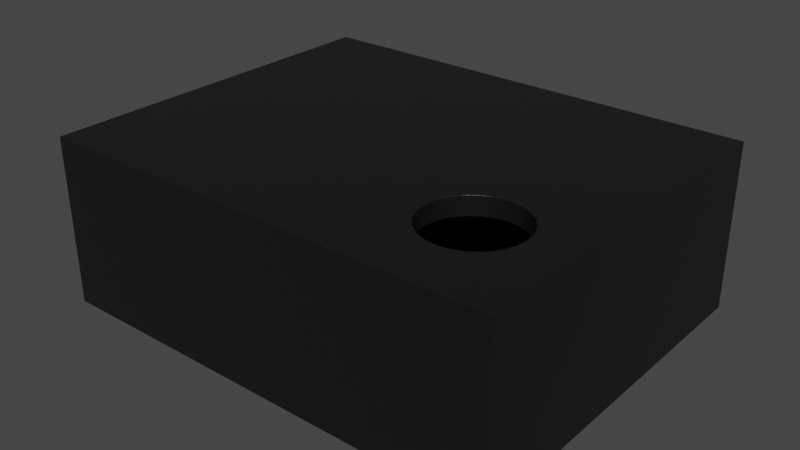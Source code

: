 # Source: LGA-8_2x2.5mm.blend  (saved by Blender 4.1.23; exported with 4.5.12 LTS)
import bpy
from mathutils import Matrix  # noqa: F401  (used for matrix-valued properties, if any)

bpy.ops.wm.read_factory_settings(use_empty=True)
scene = bpy.context.scene
scene.name = 'Scene'

# ---- collections
col_collection = bpy.data.collections.new('Collection'); scene.collection.children.link(col_collection)

# ---- materials (node trees are filled in below, after node groups)
mat_plastic_chip = bpy.data.materials.new('plastic_chip')
mat_plastic_chip.use_transparent_shadow = False
mat_plastic_chip.preview_render_type = 'CUBE'
mat_white_markings = bpy.data.materials.new('white_markings')
mat_white_markings.use_transparent_shadow = False
mat_white_markings.preview_render_type = 'FLAT'
mat_composite_darkgreen_1 = bpy.data.materials.new('composite_darkgreen_1')
mat_composite_darkgreen_1.alpha_threshold = 0.0
mat_composite_darkgreen_1.use_transparent_shadow = False
mat_composite_darkgreen_1.preview_render_type = 'CUBE'
mat_composite_darkgreen_1.use_preview_world = True
mat_composite_darkgreen_1.roughness = 0.5
mat_metal_goldpins_1 = bpy.data.materials.new('metal_goldpins_1')
mat_metal_goldpins_1.alpha_threshold = 0.0
mat_metal_goldpins_1.use_transparent_shadow = False
mat_metal_goldpins_1.preview_render_type = 'CUBE'
mat_metal_goldpins_1.diffuse_color = (0.5, 0.4018, 0.08046, 1.0)
mat_metal_goldpins_1.specular_color = (0.01, 0.05, 0.01)
mat_metal_goldpins_1.roughness = 0.5

# ---- material node trees
mat_plastic_chip.use_nodes = True; mat_plastic_chip.node_tree.nodes.clear()
_N = mat_plastic_chip.node_tree.nodes; _L = mat_plastic_chip.node_tree.links
n0 = _N.new('ShaderNodeBsdfPrincipled'); n0.name = 'Principled BSDF'; n0.location = (10, 300)
n0.distribution = 'GGX'
n0.subsurface_method = 'BURLEY'
n0.inputs[0].default_value = (0.009312, 0.009312, 0.009312, 1.0)
n0.inputs[1].default_value = 0.1372
n0.inputs[2].default_value = 0.3706
n0.inputs[3].default_value = 1.45
n0.inputs[27].default_value = (0.0, 0.0, 0.0, 1.0)
n0.inputs[28].default_value = 1.0
n1 = _N.new('ShaderNodeOutputMaterial'); n1.name = 'Material Output'; n1.location = (300, 300)
n2 = _N.new('ShaderNodeTexNoise'); n2.name = 'Noise Texture'; n2.location = (-893, 54)
n2.inputs[2].default_value = 200.0
n2.inputs[3].default_value = 3.6
n2.inputs[4].default_value = 0.8375
n3 = _N.new('ShaderNodeBump'); n3.name = 'Bump'; n3.location = (-604, -53)
n3.inputs[0].default_value = 0.08
n3.inputs[1].default_value = 1.0
n3.inputs[2].default_value = 1.0
_L.new(n0.outputs[0], n1.inputs[0])
_L.new(n2.outputs[0], n3.inputs[3])
_L.new(n3.outputs[0], n0.inputs[5])
n1.is_active_output = True
mat_white_markings.use_nodes = True; mat_white_markings.node_tree.nodes.clear()
_N = mat_white_markings.node_tree.nodes; _L = mat_white_markings.node_tree.links
n0 = _N.new('ShaderNodeOutputMaterial'); n0.name = 'Material Output'; n0.location = (300, 300)
n1 = _N.new('ShaderNodeBsdfPrincipled'); n1.name = 'Principled BSDF'; n1.location = (-34, 272)
n1.distribution = 'GGX'
n1.subsurface_method = 'BURLEY'
n1.inputs[1].default_value = 0.02
n1.inputs[2].default_value = 0.4636
n1.inputs[3].default_value = 1.4
n1.inputs[8].default_value = 1.0
n1.inputs[10].default_value = 0.3682
n1.inputs[13].default_value = 0.6591
n1.inputs[18].default_value = 0.2318
n1.inputs[20].default_value = 0.6709
n1.inputs[24].default_value = 0.1191
n1.inputs[27].default_value = (0.0, 0.0, 0.0, 1.0)
n1.inputs[28].default_value = 1.0
n2 = _N.new('ShaderNodeMapping'); n2.name = 'Mapping'; n2.location = (-1010, 265)
n2.inputs[3].default_value = (3.0, 1.0, 1.0)
n3 = _N.new('ShaderNodeTexCoord'); n3.name = 'Texture Coordinate'; n3.location = (-1250, 180)
n4 = _N.new('ShaderNodeBump'); n4.name = 'Bump'; n4.location = (-376, -99)
n4.inputs[0].default_value = 0.05
n4.inputs[1].default_value = 1.0
n4.inputs[2].default_value = 1.0
n5 = _N.new('ShaderNodeTexNoise'); n5.name = 'Noise Texture'; n5.location = (-662, 176)
n5.inputs[2].default_value = 88.0
n5.inputs[3].default_value = 10.8
n5.inputs[4].default_value = 0.9167
n5.inputs[8].default_value = 1.6
n6 = _N.new('ShaderNodeValToRGB'); n6.name = 'ColorRamp'; n6.location = (-354, 186)
while len(n6.color_ramp.elements) > 1: n6.color_ramp.elements.remove(n6.color_ramp.elements[-1])
n6.color_ramp.elements[0].position = 0.0; n6.color_ramp.elements[0].color = (0.2596, 0.2596, 0.2596, 1.0)
_e = n6.color_ramp.elements.new(1.0); _e.color = (0.6303, 0.6303, 0.6303, 1.0)
n7 = _N.new('ShaderNodeMix'); n7.name = 'Mix'; n7.location = (-204, 152)
n7.data_type = 'RGBA'
n7.inputs[0].default_value = 0.3682
n7.inputs[7].default_value = (0.2525, 0.2525, 0.2525, 1.0)
_L.new(n5.outputs[0], n6.inputs[0])
_L.new(n1.outputs[0], n0.inputs[0])
_L.new(n3.outputs[2], n2.inputs[0])
_L.new(n2.outputs[0], n5.inputs[0])
_L.new(n5.outputs[0], n4.inputs[3])
_L.new(n4.outputs[0], n1.inputs[5])
_L.new(n6.outputs[0], n7.inputs[6])
_L.new(n7.outputs[2], n1.inputs[0])
n0.is_active_output = True
mat_composite_darkgreen_1.use_nodes = True; mat_composite_darkgreen_1.node_tree.nodes.clear()
_N = mat_composite_darkgreen_1.node_tree.nodes; _L = mat_composite_darkgreen_1.node_tree.links
n0 = _N.new('ShaderNodeOutputMaterial'); n0.name = 'Material Output'; n0.location = (300, 300)
n1 = _N.new('ShaderNodeMapping'); n1.name = 'Mapping'; n1.location = (-1497, 154)
n1.inputs[3].default_value = (10.0, 10.0, 10.0)
n2 = _N.new('ShaderNodeMath'); n2.name = 'Math.001'; n2.location = (-901, 22)
n2.operation = 'MULTIPLY'
n2.inputs[1].default_value = 0.2
n2.inputs[2].default_value = 0.0
n3 = _N.new('ShaderNodeTexNoise'); n3.name = 'Noise Texture.004'; n3.location = (-996, -132)
n3.inputs[3].default_value = 5.0
n4 = _N.new('ShaderNodeBrightContrast'); n4.name = 'Bright/Contrast'; n4.location = (-795, -173)
n4.inputs[2].default_value = 0.5
n5 = _N.new('ShaderNodeTexCoord'); n5.name = 'Texture Coordinate'; n5.location = (-1748, 56)
n6 = _N.new('ShaderNodeTexNoise'); n6.name = 'Noise Texture.001'; n6.location = (-1099, 56)
n6.inputs[2].default_value = 20.0
n6.inputs[3].default_value = 1.0
n7 = _N.new('ShaderNodeMath'); n7.name = 'Math.004'; n7.location = (-360, 24)
n7.operation = 'MULTIPLY'
n7.inputs[2].default_value = 0.0
n8 = _N.new('ShaderNodeMath'); n8.name = 'Math'; n8.location = (-744, 69)
n8.inputs[1].default_value = 25.0
n8.inputs[2].default_value = 0.0
n9 = _N.new('ShaderNodeTexNoise'); n9.name = 'Noise Texture'; n9.location = (-580, 176)
n9.inputs[3].default_value = 6.0
n9.inputs[8].default_value = 0.5
n10 = _N.new('ShaderNodeMath'); n10.name = 'Math.005'; n10.location = (-137, 98)
n10.inputs[1].default_value = 0.45
n10.inputs[2].default_value = 0.0
n11 = _N.new('ShaderNodeBsdfPrincipled'); n11.name = 'Principled BSDF'; n11.location = (83, 348)
n11.width = 150
n11.subsurface_method = 'BURLEY'
n11.inputs[0].default_value = (0.003455, 0.02907, 0.00459, 1.0)
n11.inputs[2].default_value = 0.3154
n11.inputs[3].default_value = 1.45
n11.inputs[4].default_value = 0.9538
n11.inputs[8].default_value = 1.0
n11.inputs[9].default_value = (1.0, 1.0, 1.0)
n11.inputs[10].default_value = 0.01
n11.inputs[18].default_value = 0.06538
n11.inputs[19].default_value = 0.1423
n11.inputs[27].default_value = (0.0, 0.0, 0.0, 1.0)
n11.inputs[28].default_value = 1.0
_L.new(n5.outputs[0], n1.inputs[0])
_L.new(n9.outputs[0], n7.inputs[0])
_L.new(n6.outputs[0], n2.inputs[0])
_L.new(n2.outputs[0], n8.inputs[0])
_L.new(n1.outputs[0], n9.inputs[0])
_L.new(n1.outputs[0], n6.inputs[0])
_L.new(n7.outputs[0], n10.inputs[0])
_L.new(n3.outputs[0], n4.inputs[0])
_L.new(n4.outputs[0], n7.inputs[1])
_L.new(n8.outputs[0], n9.inputs[2])
_L.new(n11.outputs[0], n0.inputs[0])
n0.is_active_output = True
mat_metal_goldpins_1.use_nodes = True; mat_metal_goldpins_1.node_tree.nodes.clear()
_N = mat_metal_goldpins_1.node_tree.nodes; _L = mat_metal_goldpins_1.node_tree.links
n0 = _N.new('ShaderNodeOutputMaterial'); n0.name = 'Material Output'; n0.location = (398, 300)
n1 = _N.new('ShaderNodeBsdfPrincipled'); n1.name = 'Principled BSDF'; n1.location = (108, 300)
n1.distribution = 'GGX'
n1.subsurface_method = 'BURLEY'
n1.inputs[1].default_value = 1.0
n1.inputs[2].default_value = 0.1841
n1.inputs[3].default_value = 1.45
n1.inputs[8].default_value = 1.0
n1.inputs[10].default_value = 0.02727
n1.inputs[13].default_value = 0.475
n1.inputs[20].default_value = 0.2891
n1.inputs[24].default_value = 0.03545
n1.inputs[27].default_value = (0.0, 0.0, 0.0, 1.0)
n1.inputs[28].default_value = 1.0
n2 = _N.new('ShaderNodeMapping'); n2.name = 'Mapping'; n2.location = (-783, 233)
n2.vector_type = 'VECTOR'
n2.inputs[3].default_value = (29.8, 40.0, 1.0)
n3 = _N.new('ShaderNodeTexCoord'); n3.name = 'Texture Coordinate'; n3.location = (-1071, 295)
n4 = _N.new('ShaderNodeTexNoise'); n4.name = 'Noise Texture'; n4.location = (-553, 188)
n4.inputs[3].default_value = 13.2
n4.inputs[4].default_value = 0.8833
n4.inputs[8].default_value = 4.0
n5 = _N.new('ShaderNodeValToRGB'); n5.name = 'ColorRamp'; n5.location = (-286, 264)
while len(n5.color_ramp.elements) > 1: n5.color_ramp.elements.remove(n5.color_ramp.elements[-1])
n5.color_ramp.elements[0].position = 0.3295; n5.color_ramp.elements[0].color = (0.9756, 0.7616, 0.4151, 1.0)
_e = n5.color_ramp.elements.new(0.8); _e.color = (0.2997, 0.2211, 0.05513, 1.0)
n6 = _N.new('ShaderNodeMix'); n6.name = 'Mix'; n6.location = (-62, 180)
n6.data_type = 'RGBA'
n6.inputs[0].default_value = 0.02727
n6.inputs[7].default_value = (0.5518, 0.2626, 0.03915, 1.0)
_L.new(n1.outputs[0], n0.inputs[0])
_L.new(n2.outputs[0], n4.inputs[0])
_L.new(n3.outputs[0], n2.inputs[0])
_L.new(n4.outputs[0], n5.inputs[0])
_L.new(n5.outputs[0], n6.inputs[6])
_L.new(n6.outputs[2], n1.inputs[0])
n0.is_active_output = True

# ---- world
world_world = bpy.data.worlds.new('World'); scene.world = world_world
world_world.use_nodes = True; world_world.node_tree.nodes.clear()
_N = world_world.node_tree.nodes; _L = world_world.node_tree.links
n0 = _N.new('ShaderNodeOutputWorld'); n0.name = 'World Output'; n0.location = (300, 300)
n1 = _N.new('ShaderNodeBackground'); n1.name = 'Background'; n1.location = (10, 300)
n1.inputs[0].default_value = (0.05088, 0.05088, 0.05088, 1.0)
_L.new(n1.outputs[0], n0.inputs[0])
n0.is_active_output = True
world_world.color = (0.05088, 0.05088, 0.05088)
world_world.use_sun_shadow = False
world_world.sun_shadow_jitter_overblur = 0.0

# ---- meshes
me_shape_9_indexedfaceset = bpy.data.meshes.new('SHAPE_9_IndexedFaceSet')
me_shape_9_indexedfaceset.from_pydata([(0.3751, 0.1147, -0.315), (0.28, 0.08921, -0.315), (0.2563, 0.09904, -0.315), (0.2359, 0.1147, -0.315), (0.3055, 0.08585, -0.3543), (0.28, 0.08921, -0.3543), (0.2359, 0.1147, -0.3543), (0.2104, 0.1588, -0.3543), (-0.374, -0.1378, -4.47e-08), (-0.45, -0.1378, -4.47e-08), (-0.45, -0.1378, -0.003937), (-0.4222, -0.1656, -0.003937), (-0.412, -0.167, -0.003937), (-0.3923, -0.1617, -0.003937), (-0.3842, -0.1554, -0.003937), (-0.3779, -0.1473, -0.003937), (0.4921, -0.3937, -0.3543), (0.2202, 0.2335, -0.3543), (0.2359, 0.2539, -0.3543), (0.28, 0.2793, -0.3543), (0.3055, 0.2827, -0.3543), (0.3751, 0.2539, -0.3543), (0.4005, 0.2098, -0.3543), (0.4039, 0.1843, -0.3543), (0.4005, 0.1588, -0.3543), (0.3907, 0.1351, -0.3543), (0.3751, 0.1147, -0.3543), (0.3547, 0.09904, -0.3543), (0.3309, 0.08921, -0.3543), (0.2563, 0.09904, -0.3543), (0.2202, 0.1351, -0.3543), (0.2563, 0.2695, -0.315), (0.28, 0.2793, -0.315), (0.207, 0.1843, -0.3543), (0.2104, 0.2098, -0.3543), (0.2563, 0.2695, -0.3543), (0.3309, 0.2793, -0.3543), (0.3547, 0.2695, -0.3543), (0.3907, 0.2335, -0.3543), (-0.4921, 0.3937, -0.3543), (0.4921, 0.3937, -4.47e-08), (0.4921, 0.3937, -0.3543), (0.4921, -0.3937, -4.47e-08), (-0.4921, 0.3937, -4.47e-08), (-0.4921, -0.3937, -0.3543), (0.4528, 0.3543, -0.315), (0.4039, 0.1843, -0.315), (0.4005, 0.1588, -0.315), (0.3907, 0.1351, -0.315), (0.3547, 0.09904, -0.315), (0.3309, 0.08921, -0.315), (0.3055, 0.08585, -0.315), (0.2202, 0.1351, -0.315), (0.2104, 0.1588, -0.315), (0.207, 0.1843, -0.315), (0.2104, 0.2098, -0.315), (0.2202, 0.2335, -0.315), (0.2359, 0.2539, -0.315), (0.3055, 0.2827, -0.315), (0.3309, 0.2793, -0.315), (0.3547, 0.2695, -0.315), (0.3751, 0.2539, -0.315), (0.3907, 0.2335, -0.315), (0.4005, 0.2098, -0.315), (0.4528, -0.3543, -0.05906), (0.4528, -0.3543, -0.315), (-0.4528, -0.3543, -0.05906), (-0.4528, 0.3543, -0.315), (-0.4528, -0.3543, -0.315), (0.4528, 0.3543, -0.05906), (-0.4528, 0.3543, -0.05906), (0.2559, -0.189, -0.05906), (0.4134, -0.189, -0.05906), (0.4134, -0.2756, -0.05906), (0.2559, -0.3346, -0.05906), (0.2559, -0.2756, -0.05906), (0.4134, -0.01575, -0.05906), (0.4134, -0.0748, -0.05906), (0.4134, -0.1024, -0.05906), (0.4134, -0.1614, -0.05906), (0.2559, -0.1614, -0.05906), (0.2559, 0.07087, -0.05906), (-0.4921, -0.3937, -4.47e-08), (0.4528, -0.3543, -4.47e-08), (0.05906, -0.3543, -4.47e-08), (0.05906, -0.2165, -4.47e-08), (-0.3779, -0.1473, -4.47e-08), (-0.3842, -0.1554, -4.47e-08), (-0.3923, -0.1617, -4.47e-08), (-0.4018, -0.1656, -4.47e-08), (-0.412, -0.167, -4.47e-08), (-0.4222, -0.1656, -4.47e-08), (-0.4317, -0.1617, -4.47e-08), (-0.4398, -0.1554, -4.47e-08), (-0.4461, -0.1473, -4.47e-08), (-0.45, -0.1174, -4.47e-08), (-0.4461, -0.1079, -4.47e-08), (-0.4317, -0.0935, -4.47e-08), (-0.4222, -0.08957, -4.47e-08), (-0.412, -0.08822, -4.47e-08), (-0.3923, -0.0935, -4.47e-08), (-0.374, -0.1174, -4.47e-08), (-0.4528, -0.3543, -4.47e-08), (-0.4528, -0.2165, -4.47e-08), (-0.315, 0.2165, -4.47e-08), (-0.315, 0.3543, -4.47e-08), (0.05906, 0.2165, -4.47e-08), (0.05906, 0.3543, -4.47e-08), (-0.05906, 0.3543, -4.47e-08), (0.2559, 0.2756, -0.07874), (0.2559, 0.2756, -0.05906), (0.2559, 0.3346, -0.07874), (0.4134, 0.2756, -0.07874), (0.4134, 0.2756, -0.05906), (0.4134, 0.3346, -0.07874), (0.4134, 0.3346, -0.05906), (0.2559, 0.3346, -0.05906), (0.2559, 0.185, -0.05906), (0.2559, 0.2441, -0.05906), (0.4134, 0.185, -0.05906), (0.2559, 0.185, -0.07874), (0.4134, 0.2441, -0.07874), (0.4134, 0.2441, -0.05906), (0.2559, 0.2441, -0.07874), (0.2559, 0.09843, -0.07874), (0.2559, 0.09843, -0.05906), (0.4134, 0.09843, -0.07874), (0.4134, 0.09843, -0.05906), (0.2559, 0.1575, -0.05906), (0.2559, 0.1575, -0.07874), (0.4134, 0.1575, -0.05906), (0.2559, -0.248, -0.05906), (0.2559, -0.189, -0.07874), (0.4134, -0.248, -0.05906), (0.4134, -0.248, -0.07874), (0.4134, -0.3346, -0.07874), (0.2559, -0.3346, -0.07874), (0.4134, -0.3346, -0.05906), (0.2559, -0.0748, -0.05906), (0.2559, -0.01575, -0.05906), (0.4134, -0.0748, -0.07874), (0.2559, -0.1024, -0.07874), (0.2559, -0.1024, -0.05906), (0.4134, -0.1024, -0.07874), (0.4134, 0.07087, -0.05906), (0.4134, 0.07087, -0.07874), (0.2559, 0.01181, -0.07874), (0.2559, 0.01181, -0.05906), (0.2559, 0.07087, -0.07874), (0.4134, 0.01181, -0.05906), (0.4528, 0.2165, -4.47e-08), (0.4528, 0.3543, -4.47e-08), (0.4528, 0.3543, 0.001572), (0.315, 0.3543, 0.001572), (0.315, 0.3543, -4.47e-08), (0.315, 0.2165, -4.47e-08), (0.315, -0.2165, -4.47e-08), (0.315, -0.3543, -4.47e-08), (0.315, -0.3543, 0.001572), (0.4528, -0.2165, -4.47e-08), (0.4528, -0.2165, 0.001572), (0.315, -0.2165, 0.001572), (0.05906, -0.3543, 0.001572), (0.1969, -0.3543, -4.47e-08), (0.1969, -0.2165, -4.47e-08), (0.1969, -0.2165, 0.001572), (-0.4514, -0.1276, -4.47e-08), (-0.4398, -0.09976, -4.47e-08), (-0.4018, -0.08957, -4.47e-08), (-0.3842, -0.09976, -4.47e-08), (-0.3779, -0.1079, -4.47e-08), (-0.3726, -0.1276, -4.47e-08), (-0.374, -0.1174, -0.003937), (-0.3779, -0.1079, -0.003937), (-0.3842, -0.09976, -0.003937), (-0.4018, -0.08957, -0.003937), (-0.412, -0.08822, -0.003937), (-0.4222, -0.08957, -0.003937), (-0.4317, -0.0935, -0.003937), (-0.4514, -0.1276, -0.003937), (-0.05906, -0.3543, -4.47e-08), (-0.05906, -0.2165, -4.47e-08), (-0.05906, -0.2165, 0.001572), (-0.1969, -0.2165, -4.47e-08), (-0.1969, -0.3543, -4.47e-08), (-0.1969, -0.3543, 0.001572), (-0.4528, -0.3543, 0.001572), (-0.315, -0.3543, -4.47e-08), (-0.315, -0.3543, 0.001572), (-0.315, -0.2165, -4.47e-08), (-0.315, -0.2165, 0.001572), (-0.4528, -0.2165, 0.001572), (-0.4528, 0.3543, 0.001572), (-0.4528, 0.2165, -4.47e-08), (-0.4528, 0.2165, 0.001572), (-0.315, 0.2165, 0.001572), (-0.4528, 0.3543, -4.47e-08), (0.05906, 0.2165, 0.001572), (0.1969, 0.2165, -4.47e-08), (0.1969, 0.3543, -4.47e-08), (0.1969, 0.3543, 0.001572), (0.05906, 0.3543, 0.001572), (-0.1969, 0.2165, -4.47e-08), (-0.05906, 0.2165, 0.001572), (-0.05906, 0.2165, -4.47e-08), (-0.1969, 0.3543, 0.001572), (-0.1969, 0.3543, -4.47e-08), (0.4134, 0.185, -0.07874), (0.4134, 0.1575, -0.07874), (0.4134, -0.189, -0.07874), (0.2559, -0.248, -0.07874), (0.4134, -0.2756, -0.07874), (0.2559, -0.2756, -0.07874), (0.4134, -0.01575, -0.07874), (0.2559, -0.0748, -0.07874), (0.2559, -0.01575, -0.07874), (0.4134, -0.1614, -0.07874), (0.2559, -0.1614, -0.07874), (0.4134, 0.01181, -0.07874), (0.4528, 0.2165, 0.001572), (0.315, 0.2165, 0.001572), (0.4528, -0.3543, 0.001572), (0.1969, -0.3543, 0.001572), (0.05906, -0.2165, 0.001572), (-0.4461, -0.1473, -0.003937), (-0.4398, -0.1554, -0.003937), (-0.4317, -0.1617, -0.003937), (-0.4018, -0.1656, -0.003937), (-0.374, -0.1378, -0.003937), (-0.3726, -0.1276, -0.003937), (-0.3923, -0.0935, -0.003937), (-0.4398, -0.09976, -0.003937), (-0.4461, -0.1079, -0.003937), (-0.45, -0.1174, -0.003937), (-0.05906, -0.3543, 0.001572), (-0.1969, -0.2165, 0.001572), (-0.315, 0.3543, 0.001572), (0.1969, 0.2165, 0.001572), (-0.05906, 0.3543, 0.001572), (-0.1969, 0.2165, 0.001572)], [], [(5, 1, 51, 4), (25, 48, 47, 24), (24, 47, 46, 23), (15, 86, 8, 228), (30, 52, 3, 6), (29, 2, 1, 5), (27, 49, 0, 26), (26, 0, 48, 25), (9, 10, 179, 166), (35, 31, 57, 18), (4, 51, 50, 28), (7, 53, 52, 30), (12, 90, 89, 227), (14, 87, 86, 15), (10, 9, 94, 224), (228, 8, 171, 229), (225, 93, 92, 226), (226, 92, 91, 11), (11, 91, 90, 12), (19, 32, 31, 35), (227, 89, 88, 13), (13, 88, 87, 14), (40, 41, 39, 43), (224, 94, 93, 225), (20, 19, 39, 41, 24, 23, 22, 38, 21, 37, 36), (36, 59, 58, 20), (17, 56, 55, 34), (20, 58, 32, 19), (38, 62, 61, 21), (21, 61, 60, 37), (37, 60, 59, 36), (34, 55, 54, 33), (63, 22, 23, 46), (104, 193, 99, 168), (42, 82, 44, 16), (18, 57, 56, 17), (22, 63, 62, 38), (42, 16, 41, 40), (79, 72, 71, 80), (39, 44, 82, 43), (65, 64, 69, 45), (2, 68, 65), (2, 3, 68), (52, 68, 3), (1, 2, 65), (53, 68, 52), (51, 1, 65), (34, 33, 7, 30, 6, 29, 5, 4, 28, 27, 26, 25, 24, 41, 16, 44, 39, 19, 35, 18, 17), (50, 51, 65), (55, 67, 54), (49, 50, 65), (56, 67, 55), (0, 49, 65), (57, 67, 56), (31, 67, 57), (48, 0, 65), (47, 48, 65), (45, 46, 47), (45, 32, 58), (45, 58, 59), (45, 59, 60), (45, 60, 61), (45, 61, 62), (45, 62, 63), (45, 63, 46), (45, 47, 65), (45, 67, 32), (32, 67, 31), (68, 66, 64, 65), (66, 68, 67, 70), (70, 67, 45, 69), (75, 131, 133, 73), (75, 74, 66), (131, 75, 66), (71, 131, 66), (80, 71, 66), (64, 74, 137), (73, 64, 137), (142, 80, 66), (119, 130, 128, 117), (133, 64, 73), (138, 142, 66), (107, 108, 204, 106), (72, 64, 133), (139, 138, 66), (79, 64, 72), (54, 67, 68, 53), (147, 139, 66), (78, 64, 79), (113, 122, 118, 110), (77, 64, 78), (125, 81, 70), (128, 125, 70), (81, 125, 127, 144), (117, 128, 70), (118, 117, 70), (142, 138, 77, 78), (110, 118, 70), (139, 147, 149, 76), (116, 110, 70), (150, 155, 156, 159), (69, 130, 119), (69, 115, 116), (69, 113, 115), (69, 122, 113), (69, 119, 122), (69, 127, 130), (69, 144, 127), (66, 74, 64), (64, 144, 69), (64, 149, 144), (64, 76, 149), (64, 77, 76), (69, 116, 70), (6, 3, 2, 29), (187, 102, 82), (103, 82, 102), (92, 93, 103), (94, 103, 93), (9, 103, 94), (91, 92, 103), (90, 91, 103), (166, 82, 103), (166, 103, 9), (89, 90, 103), (184, 187, 82), (189, 87, 88), (189, 88, 89), (189, 89, 103), (86, 87, 189), (8, 86, 189), (171, 8, 189), (183, 171, 189), (183, 170, 101), (183, 101, 171), (204, 202, 183, 181), (180, 184, 82), (193, 95, 96), (193, 96, 167), (193, 167, 97), (193, 97, 98), (193, 98, 99), (202, 104, 100, 169), (155, 198, 164, 156), (104, 168, 100), (81, 147, 66, 70), (43, 95, 193), (43, 166, 95), (43, 193, 196), (202, 169, 170), (202, 170, 183), (105, 43, 196), (42, 83, 157), (42, 163, 84), (42, 180, 82), (42, 157, 163), (42, 84, 180), (187, 184, 183, 189), (180, 84, 85, 181), (104, 202, 206, 105), (159, 83, 42), (154, 199, 198, 155), (130, 208, 129, 128), (106, 204, 181, 85), (198, 106, 85, 164), (116, 111, 109, 110), (163, 157, 156, 164), (40, 154, 151), (40, 151, 150), (42, 40, 150), (42, 150, 159), (40, 43, 105), (40, 105, 206), (40, 206, 108), (40, 108, 107), (40, 107, 199), (40, 199, 154), (43, 82, 166), (110, 109, 112, 113), (113, 112, 114, 115), (115, 114, 111, 116), (118, 123, 120, 117), (117, 120, 207, 119), (119, 207, 121, 122), (122, 121, 123, 118), (128, 129, 124, 125), (125, 124, 126, 127), (127, 126, 208, 130), (72, 209, 132, 71), (178, 97, 167, 231), (71, 132, 210, 131), (131, 210, 134, 133), (133, 134, 209, 72), (137, 135, 211, 73), (73, 211, 212, 75), (75, 212, 136, 74), (74, 136, 135, 137), (139, 215, 214, 138), (138, 214, 140, 77), (77, 140, 213, 76), (76, 213, 215, 139), (78, 143, 141, 142), (142, 141, 217, 80), (80, 217, 216, 79), (79, 216, 143, 78), (149, 218, 145, 144), (144, 145, 148, 81), (81, 148, 146, 147), (147, 146, 218, 149), (151, 152, 219, 150), (154, 153, 152, 151), (155, 220, 153, 154), (150, 219, 220, 155), (157, 158, 161, 156), (83, 221, 158, 157), (159, 160, 221, 83), (156, 161, 160, 159), (163, 222, 162, 84), (164, 165, 222, 163), (85, 223, 165, 164), (84, 162, 223, 85), (177, 98, 97, 178), (174, 169, 100, 230), (189, 190, 188, 187), (172, 101, 170, 173), (176, 99, 98, 177), (233, 95, 166, 179), (230, 100, 168, 175), (175, 168, 99, 176), (101, 172, 229, 171), (173, 170, 169, 174), (181, 182, 234, 180), (231, 167, 96, 232), (232, 96, 95, 233), (183, 235, 182, 181), (184, 185, 235, 183), (180, 234, 185, 184), (102, 186, 191, 103), (187, 188, 186, 102), (103, 191, 190, 189), (193, 194, 192, 196), (104, 195, 194, 193), (198, 237, 197, 106), (105, 236, 195, 104), (196, 192, 236, 105), (106, 197, 201, 107), (199, 200, 237, 198), (239, 203, 238, 205), (107, 201, 200, 199), (204, 203, 239, 202), (108, 238, 203, 204), (206, 205, 238, 108), (202, 239, 205, 206), (112, 109, 111, 114), (207, 120, 123, 121), (126, 124, 129, 208), (134, 210, 132, 209), (135, 136, 212, 211), (140, 214, 215, 213), (216, 217, 141, 143), (218, 146, 148, 145), (220, 219, 152, 153), (158, 221, 160, 161), (162, 222, 165, 223), (185, 234, 182, 235), (231, 179, 10), (231, 10, 224), (231, 224, 225), (231, 225, 226), (231, 226, 11), (231, 11, 12), (231, 12, 227), (231, 227, 13), (231, 13, 14), (231, 14, 15), (231, 15, 228), (231, 228, 229), (231, 229, 172), (231, 172, 173), (231, 173, 174), (231, 174, 230), (231, 230, 175), (231, 175, 176), (231, 176, 177), (231, 177, 178), (231, 232, 233), (231, 233, 179), (186, 188, 190, 191), (194, 195, 236, 192), (197, 237, 200, 201), (28, 50, 49, 27), (53, 7, 33, 54)])
me_shape_9_indexedfaceset.polygons.foreach_set('use_smooth', [True] * 292)
me_shape_9_indexedfaceset.polygons.foreach_set('material_index', [0, 0, 0, 1, 0, 0, 0, 0, 1, 0, 0, 0, 1, 1, 1, 1, 1, 1, 1, 0, 1, 1, 0, 1, 0, 0, 0, 0, 0, 0, 0, 0, 0, 0, 0, 0, 0, 0, 2, 0, 0, 0, 0, 0, 0, 0, 0, 0, 0, 0, 0, 0, 0, 0, 0, 0, 0, 0, 0, 0, 0, 3, 0, 0, 0, 0, 0, 0, 0, 0, 0, 2, 2, 2, 2, 2, 2, 2, 2, 2, 2, 2, 0, 2, 2, 2, 0, 2, 2, 2, 2, 2, 2, 2, 2, 2, 2, 2, 2, 2, 0, 2, 2, 2, 2, 2, 2, 2, 2, 2, 2, 2, 2, 2, 0, 0, 0, 0, 0, 0, 0, 0, 0, 0, 0, 0, 0, 0, 0, 0, 0, 0, 0, 0, 0, 0, 0, 0, 0, 0, 0, 0, 0, 0, 0, 2, 0, 0, 0, 0, 0, 0, 0, 0, 0, 0, 0, 0, 0, 0, 0, 0, 3, 0, 0, 3, 0, 0, 0, 0, 0, 0, 0, 0, 0, 0, 0, 0, 3, 3, 3, 3, 3, 3, 3, 3, 3, 3, 3, 1, 3, 3, 3, 3, 3, 3, 3, 3, 3, 3, 3, 3, 3, 3, 3, 3, 3, 3, 3, 3, 3, 3, 3, 3, 3, 3, 3, 3, 3, 3, 3, 1, 1, 3, 1, 1, 1, 1, 1, 1, 1, 3, 1, 1, 3, 3, 3, 3, 3, 3, 3, 3, 3, 3, 3, 3, 3, 3, 3, 3, 3, 3, 3, 3, 3, 3, 3, 3, 3, 3, 3, 3, 3, 3, 3, 1, 1, 1, 1, 1, 1, 1, 1, 1, 1, 1, 1, 1, 1, 1, 1, 1, 1, 1, 1, 1, 1, 3, 3, 3, 0, 0])
_k = set([(0, 48), (0, 49), (1, 2), (1, 51), (2, 3), (3, 52), (4, 5), (4, 28), (5, 29), (6, 29), (6, 30), (7, 30), (7, 33), (8, 86), (8, 171), (9, 94), (9, 166), (10, 179), (10, 224), (11, 12), (11, 226), (12, 227), (13, 14), (13, 227), (14, 15), (15, 228), (16, 41), (16, 42), (16, 44), (17, 18), (17, 34), (18, 35), (19, 20), (19, 35), (20, 36), (21, 37), (21, 38), (22, 23), (22, 38), (23, 24), (24, 25), (25, 26), (26, 27), (27, 28), (31, 32), (31, 57), (32, 58), (33, 34), (36, 37), (39, 41), (39, 43), (39, 44), (40, 41), (40, 42), (40, 43), (42, 82), (43, 82), (44, 82), (45, 65), (45, 67), (45, 69), (46, 47), (46, 63), (47, 48), (49, 50), (50, 51), (52, 53), (53, 54), (54, 55), (55, 56), (56, 57), (58, 59), (59, 60), (60, 61), (61, 62), (62, 63), (64, 65), (64, 66), (64, 69), (65, 68), (66, 68), (66, 70), (67, 68), (67, 70), (69, 70), (71, 72), (71, 131), (71, 132), (72, 133), (72, 209), (73, 75), (73, 137), (73, 211), (74, 75), (74, 136), (74, 137), (75, 212), (76, 77), (76, 139), (76, 213), (77, 138), (77, 140), (78, 79), (78, 142), (78, 143), (79, 80), (79, 216), (80, 142), (80, 217), (81, 144), (81, 147), (81, 148), (83, 157), (83, 159), (83, 221), (84, 85), (84, 162), (84, 163), (85, 164), (85, 223), (86, 87), (87, 88), (88, 89), (89, 90), (90, 91), (91, 92), (92, 93), (93, 94), (95, 96), (95, 166), (96, 167), (97, 98), (97, 167), (98, 99), (99, 168), (100, 168), (100, 169), (101, 170), (101, 171), (102, 103), (102, 186), (102, 187), (103, 189), (103, 191), (104, 105), (104, 193), (104, 195), (105, 196), (105, 236), (106, 107), (106, 197), (106, 198), (107, 199), (107, 201), (108, 204), (108, 206), (108, 238), (109, 110), (109, 111), (109, 112), (110, 113), (110, 116), (111, 114), (111, 116), (112, 113), (112, 114), (113, 115), (114, 115), (115, 116), (117, 118), (117, 119), (117, 120), (118, 122), (118, 123), (119, 122), (119, 207), (120, 123), (120, 207), (121, 122), (121, 123), (121, 207), (124, 125), (124, 126), (124, 129), (125, 127), (125, 128), (126, 127), (126, 208), (127, 130), (128, 129), (128, 130), (129, 208), (130, 208), (131, 133), (131, 210), (132, 209), (132, 210), (133, 134), (134, 209), (134, 210), (135, 136), (135, 137), (135, 211), (136, 212), (138, 139), (138, 214), (139, 215), (140, 213), (140, 214), (141, 142), (141, 143), (141, 217), (143, 216), (144, 145), (144, 149), (145, 148), (145, 218), (146, 147), (146, 148), (146, 218), (147, 149), (149, 218), (150, 151), (150, 155), (150, 219), (151, 152), (151, 154), (152, 153), (152, 219), (153, 154), (153, 220), (154, 155), (155, 220), (156, 157), (156, 159), (156, 161), (157, 158), (158, 161), (158, 221), (159, 160), (160, 161), (160, 221), (162, 222), (162, 223), (163, 164), (163, 222), (164, 165), (165, 222), (165, 223), (169, 170), (172, 173), (172, 229), (173, 174), (174, 230), (175, 176), (175, 230), (176, 177), (177, 178), (178, 231), (179, 233), (180, 181), (180, 184), (180, 234), (181, 182), (181, 183), (182, 234), (182, 235), (183, 184), (183, 235), (184, 185), (185, 234), (185, 235), (186, 188), (186, 191), (187, 188), (187, 189), (188, 190), (189, 190), (190, 191), (192, 194), (192, 196), (192, 236), (193, 194), (193, 196), (194, 195), (195, 236), (197, 201), (197, 237), (198, 199), (198, 237), (199, 200), (200, 201), (200, 237), (202, 204), (202, 206), (202, 239), (203, 204), (203, 238), (203, 239), (205, 206), (205, 238), (205, 239), (211, 212), (213, 215), (214, 215), (216, 217), (219, 220), (224, 225), (225, 226), (228, 229), (231, 232), (232, 233)])
me_shape_9_indexedfaceset.attributes.new('sharp_edge', 'BOOLEAN', 'EDGE').data.foreach_set('value', [ (min(e.vertices), max(e.vertices)) in _k for e in me_shape_9_indexedfaceset.edges])
_uv = me_shape_9_indexedfaceset.uv_layers.new(name='UVMap')
_uv.uv.foreach_set('vector', [0.3706, 0.03407, 0.3706, 0.03407, 0.5, 0.0, 0.5, 0.0, 0.933, 0.5, 0.933, 0.5, 0.983, 0.7412, 0.983, 0.7412, 0.983, 0.7412, 0.983, 0.7412, 1.0, 1.0, 1.0, 1.0, 0.933, 0.5, 0.933, 0.5, 0.983, 0.7412, 0.983, 0.7412, 0.06699, 0.5, 0.06699, 0.5, 0.1464, 0.2929, 0.1464, 0.2929, 0.25, 0.134, 0.25, 0.134, 0.3706, 0.03407, 0.3706, 0.03407, 0.75, 0.134, 0.75, 0.134, 0.8536, 0.2929, 0.8536, 0.2929, 0.8536, 0.2929, 0.8536, 0.2929, 0.933, 0.5, 0.933, 0.5, 0.01704, 0.7412, 0.01704, 0.7412, 0.0, 1.0, 0.0, 1.0, 0.25, 0.866, 0.25, 0.866, 0.1464, 0.7071, 0.1464, 0.7071, 0.5, 0.0, 0.5, 0.0, 0.6294, 0.03407, 0.6294, 0.03407, 0.01704, 0.7412, 0.01704, 0.7412, 0.06699, 0.5, 0.06699, 0.5, 0.5, 0.0, 0.5, 0.0, 0.6294, 0.03407, 0.6294, 0.03407, 0.8536, 0.2929, 0.8536, 0.2929, 0.933, 0.5, 0.933, 0.5, 0.01704, 0.7412, 0.01704, 0.7412, 0.06699, 0.5, 0.06699, 0.5, 0.983, 0.7412, 0.983, 0.7412, 1.0, 1.0, 1.0, 1.0, 0.1464, 0.2929, 0.1464, 0.2929, 0.25, 0.134, 0.25, 0.134, 0.25, 0.134, 0.25, 0.134, 0.3706, 0.03407, 0.3706, 0.03407, 0.3706, 0.03407, 0.3706, 0.03407, 0.5, 0.0, 0.5, 0.0, 0.3706, 0.9659, 0.3706, 0.9659, 0.25, 0.866, 0.25, 0.866, 0.6294, 0.03407, 0.6294, 0.03407, 0.75, 0.134, 0.75, 0.134, 0.75, 0.134, 0.75, 0.134, 0.8536, 0.2929, 0.8536, 0.2929, 1.0, 1.0, 1.0, 0.0, 0.0, 0.0, 0.0, 1.0, 0.06699, 0.5, 0.06699, 0.5, 0.1464, 0.2929, 0.1464, 0.2929, 0.8104, 0.859, 0.7845, 0.8548, 0.0, 1.0, 1.0, 1.0, 0.9069, 0.7017, 0.9104, 0.734, 0.9069, 0.7664, 0.897, 0.7965, 0.8811, 0.8224, 0.8604, 0.8423, 0.8362, 0.8548, 0.6294, 0.9659, 0.6294, 0.9659, 0.5, 1.0, 0.5, 1.0, 0.06699, 0.5, 0.06699, 0.5, 0.01704, 0.2588, 0.01704, 0.2588, 0.5, 1.0, 0.5, 1.0, 0.3706, 0.9659, 0.3706, 0.9659, 0.933, 0.5, 0.933, 0.5, 0.8536, 0.7071, 0.8536, 0.7071, 0.8536, 0.7071, 0.8536, 0.7071, 0.75, 0.866, 0.75, 0.866, 0.75, 0.866, 0.75, 0.866, 0.6294, 0.9659, 0.6294, 0.9659, 0.01704, 0.2588, 0.01704, 0.2588, 0.0, 0.0, 0.0, 0.0, 0.983, 0.2588, 0.983, 0.2588, 1.0, 0.0, 1.0, 0.0, 0.18, 0.775, 0.04, 0.775, 0.08141, 0.388, 0.09176, 0.3863, 1.0, 1.0, 0.0, 1.0, 0.0, 0.0, 1.0, 0.0, 0.1464, 0.7071, 0.1464, 0.7071, 0.06699, 0.5, 0.06699, 0.5, 0.983, 0.2588, 0.983, 0.2588, 0.933, 0.5, 0.933, 0.5, 0.0, 1.0, 0.0, 0.0, 1.0, 0.0, 1.0, 1.0, 0.9565, 0.2722, 0.9565, 0.2333, 0.7826, 0.2333, 0.7826, 0.2722, 1.0, 0.0, 0.0, 0.0, 0.0, 1.0, 1.0, 1.0, 0.0, 0.0, 0.0, 1.0, 1.0, 1.0, 1.0, 0.0, 0.783, 0.6398, 0.0, 0.0, 1.0, 0.0, 0.783, 0.6398, 0.7605, 0.6618, 0.0, 0.0, 0.7432, 0.6906, 0.0, 0.0, 0.7605, 0.6618, 0.8092, 0.6259, 0.783, 0.6398, 1.0, 0.0, 0.7324, 0.7241, 0.0, 0.0, 0.7432, 0.6906, 0.8373, 0.6211, 0.8092, 0.6259, 1.0, 0.0, 0.7138, 0.7664, 0.0, 1.0, 0.01704, 0.7412, 0.06699, 0.5, 0.1464, 0.2929, 0.25, 0.134, 0.3706, 0.03407, 0.5, 0.0, 0.8362, 0.6133, 0.8604, 0.6258, 0.8811, 0.6456, 0.897, 0.6715, 0.9069, 0.7017, 1.0, 1.0, 1.0, 0.0, 0.0, 0.0, 0.0, 1.0, 0.7845, 0.8548, 0.7604, 0.8423, 0.7396, 0.8224, 0.7238, 0.7965, 0.8655, 0.6259, 0.8373, 0.6211, 1.0, 0.0, 0.7324, 0.796, 0.0, 1.0, 0.7286, 0.76, 0.8917, 0.6398, 0.8655, 0.6259, 1.0, 0.0, 0.7432, 0.8295, 0.0, 1.0, 0.7324, 0.796, 0.9142, 0.6618, 0.8917, 0.6398, 1.0, 0.0, 0.7605, 0.8582, 0.0, 1.0, 0.7432, 0.8295, 0.783, 0.8803, 0.0, 1.0, 0.7605, 0.8582, 0.9315, 0.6906, 0.9142, 0.6618, 1.0, 0.0, 0.9423, 0.7241, 0.9315, 0.6906, 1.0, 0.0, 1.0, 1.0, 0.946, 0.76, 0.9423, 0.7241, 1.0, 1.0, 0.8092, 0.8942, 0.8373, 0.8989, 1.0, 1.0, 0.8373, 0.8989, 0.8655, 0.8942, 1.0, 1.0, 0.8655, 0.8942, 0.8917, 0.8803, 1.0, 1.0, 0.8917, 0.8803, 0.9142, 0.8582, 1.0, 1.0, 0.9142, 0.8582, 0.9315, 0.8295, 1.0, 1.0, 0.9315, 0.8295, 0.9423, 0.796, 1.0, 1.0, 0.9423, 0.796, 0.946, 0.76, 1.0, 1.0, 0.9423, 0.7241, 1.0, 0.0, 1.0, 1.0, 0.0, 1.0, 0.8092, 0.8942, 0.8092, 0.8942, 0.0, 1.0, 0.783, 0.8803, 0.0, 0.0, 0.0, 1.0, 1.0, 1.0, 1.0, 0.0, 0.0, 1.0, 0.0, 0.0, 1.0, 0.0, 1.0, 1.0, 0.0, 1.0, 0.0, 0.0, 1.0, 0.0, 1.0, 1.0, 0.7826, 0.1111, 0.7826, 0.15, 0.9565, 0.15, 0.9565, 0.1111, 0.7826, 0.1111, 0.7826, 0.02778, 0.0, 0.0, 0.7826, 0.15, 0.7826, 0.1111, 0.0, 0.0, 0.7826, 0.2333, 0.7826, 0.15, 0.0, 0.0, 0.7826, 0.2722, 0.7826, 0.2333, 0.0, 0.0, 1.0, 0.0, 0.7826, 0.02778, 0.9565, 0.02778, 0.9565, 0.1111, 1.0, 0.0, 0.9565, 0.02778, 0.7826, 0.3556, 0.7826, 0.2722, 0.0, 0.0, 0.9565, 0.7611, 0.9565, 0.7222, 0.7826, 0.7222, 0.7826, 0.7611, 0.9565, 0.15, 1.0, 0.0, 0.9565, 0.1111, 0.7826, 0.3944, 0.7826, 0.3556, 0.0, 0.0, 0.56, 0.95, 0.44, 0.95, 0.44, 0.775, 0.56, 0.775, 0.9565, 0.2333, 1.0, 0.0, 0.9565, 0.15, 0.7826, 0.4778, 0.7826, 0.3944, 0.0, 0.0, 0.9565, 0.2722, 1.0, 0.0, 0.9565, 0.2333, 0.7286, 0.76, 0.0, 1.0, 0.0, 0.0, 0.7324, 0.7241, 0.7826, 0.5167, 0.7826, 0.4778, 0.0, 0.0, 0.9565, 0.3556, 1.0, 0.0, 0.9565, 0.2722, 0.9565, 0.8889, 0.9565, 0.8444, 0.7826, 0.8444, 0.7826, 0.8889, 0.9565, 0.3944, 1.0, 0.0, 0.9565, 0.3556, 0.7826, 0.6389, 0.7826, 0.6, 0.0, 1.0, 0.7826, 0.7222, 0.7826, 0.6389, 0.0, 1.0, 0.7826, 0.6, 0.7826, 0.6389, 0.9565, 0.6389, 0.9565, 0.6, 0.7826, 0.7611, 0.7826, 0.7222, 0.0, 1.0, 0.7826, 0.8444, 0.7826, 0.7611, 0.0, 1.0, 0.7826, 0.3556, 0.7826, 0.3944, 0.9565, 0.3944, 0.9565, 0.3556, 0.7826, 0.8889, 0.7826, 0.8444, 0.0, 1.0, 0.7826, 0.4778, 0.7826, 0.5167, 0.9565, 0.5167, 0.9565, 0.4778, 0.7826, 0.9722, 0.7826, 0.8889, 0.0, 1.0, 0.96, 0.775, 0.82, 0.775, 0.82, 0.225, 0.96, 0.225, 1.0, 1.0, 0.9565, 0.7222, 0.9565, 0.7611, 1.0, 1.0, 0.9565, 0.9722, 0.7826, 0.9722, 1.0, 1.0, 0.9565, 0.8889, 0.9565, 0.9722, 1.0, 1.0, 0.9565, 0.8444, 0.9565, 0.8889, 1.0, 1.0, 0.9565, 0.7611, 0.9565, 0.8444, 1.0, 1.0, 0.9565, 0.6389, 0.9565, 0.7222, 1.0, 1.0, 0.9565, 0.6, 0.9565, 0.6389, 0.0, 0.0, 0.7826, 0.02778, 1.0, 0.0, 1.0, 0.0, 0.9565, 0.6, 1.0, 1.0, 1.0, 0.0, 0.9565, 0.5167, 0.9565, 0.6, 1.0, 0.0, 0.9565, 0.4778, 0.9565, 0.5167, 1.0, 0.0, 0.9565, 0.3944, 0.9565, 0.4778, 1.0, 1.0, 0.7826, 0.9722, 0.0, 1.0, 0.1464, 0.2929, 0.1464, 0.2929, 0.25, 0.134, 0.25, 0.134, 0.18, 0.05, 0.04, 0.05, 0.0, 0.0, 0.04, 0.225, 0.0, 0.0, 0.04, 0.05, 0.06141, 0.2947, 0.05312, 0.3026, 0.04, 0.225, 0.04676, 0.313, 0.04, 0.225, 0.05312, 0.3026, 0.04277, 0.325, 0.04, 0.225, 0.04676, 0.313, 0.07105, 0.2897, 0.06141, 0.2947, 0.04, 0.225, 0.08141, 0.288, 0.07105, 0.2897, 0.04, 0.225, 0.04141, 0.338, 0.0, 0.0, 0.04, 0.225, 0.04141, 0.338, 0.04, 0.225, 0.04277, 0.325, 0.09176, 0.2897, 0.08141, 0.288, 0.04, 0.225, 0.3, 0.05, 0.18, 0.05, 0.0, 0.0, 0.18, 0.225, 0.1097, 0.3026, 0.1014, 0.2947, 0.18, 0.225, 0.1014, 0.2947, 0.09176, 0.2897, 0.18, 0.225, 0.09176, 0.2897, 0.04, 0.225, 0.116, 0.313, 0.1097, 0.3026, 0.18, 0.225, 0.12, 0.325, 0.116, 0.313, 0.18, 0.225, 0.1214, 0.338, 0.12, 0.325, 0.18, 0.225, 0.3, 0.225, 0.1214, 0.338, 0.18, 0.225, 0.3, 0.225, 0.116, 0.363, 0.12, 0.3509, 0.3, 0.225, 0.12, 0.3509, 0.1214, 0.338, 0.44, 0.775, 0.3, 0.775, 0.3, 0.225, 0.44, 0.225, 0.44, 0.05, 0.3, 0.05, 0.0, 0.0, 0.04, 0.775, 0.04277, 0.3509, 0.04676, 0.363, 0.04, 0.775, 0.04676, 0.363, 0.05312, 0.3733, 0.04, 0.775, 0.05312, 0.3733, 0.06141, 0.3813, 0.04, 0.775, 0.06141, 0.3813, 0.07105, 0.3863, 0.04, 0.775, 0.07105, 0.3863, 0.08141, 0.388, 0.3, 0.775, 0.18, 0.775, 0.1014, 0.3813, 0.1097, 0.3733, 0.82, 0.775, 0.7, 0.775, 0.7, 0.225, 0.82, 0.225, 0.18, 0.775, 0.09176, 0.3863, 0.1014, 0.3813, 0.7826, 0.6, 0.7826, 0.5167, 0.0, 0.0, 0.0, 1.0, 0.0, 1.0, 0.04277, 0.3509, 0.04, 0.775, 0.0, 1.0, 0.04141, 0.338, 0.04277, 0.3509, 0.0, 1.0, 0.04, 0.775, 0.04, 0.95, 0.3, 0.775, 0.1097, 0.3733, 0.116, 0.363, 0.3, 0.775, 0.116, 0.363, 0.3, 0.225, 0.18, 0.95, 0.0, 1.0, 0.04, 0.95, 1.0, 0.0, 0.96, 0.05, 0.82, 0.05, 1.0, 0.0, 0.7, 0.05, 0.56, 0.05, 1.0, 0.0, 0.44, 0.05, 0.0, 0.0, 1.0, 0.0, 0.82, 0.05, 0.7, 0.05, 1.0, 0.0, 0.56, 0.05, 0.44, 0.05, 0.18, 0.05, 0.3, 0.05, 0.3, 0.225, 0.18, 0.225, 0.44, 0.05, 0.56, 0.05, 0.56, 0.225, 0.44, 0.225, 0.18, 0.775, 0.3, 0.775, 0.3, 0.95, 0.18, 0.95, 0.96, 0.225, 0.96, 0.05, 1.0, 0.0, 0.82, 0.95, 0.7, 0.95, 0.7, 0.775, 0.82, 0.775, 1.0, 1.0, 1.0, 0.0, 0.0, 0.0, 0.0, 1.0, 0.56, 0.775, 0.44, 0.775, 0.44, 0.225, 0.56, 0.225, 0.7, 0.775, 0.56, 0.775, 0.56, 0.225, 0.7, 0.225, 1.0, 1.0, 1.0, 0.0, 0.0, 0.0, 0.0, 1.0, 0.7, 0.05, 0.82, 0.05, 0.82, 0.225, 0.7, 0.225, 1.0, 1.0, 0.82, 0.95, 0.96, 0.95, 1.0, 1.0, 0.96, 0.95, 0.96, 0.775, 1.0, 0.0, 1.0, 1.0, 0.96, 0.775, 1.0, 0.0, 0.96, 0.775, 0.96, 0.225, 1.0, 1.0, 0.0, 1.0, 0.18, 0.95, 1.0, 1.0, 0.18, 0.95, 0.3, 0.95, 1.0, 1.0, 0.3, 0.95, 0.44, 0.95, 1.0, 1.0, 0.44, 0.95, 0.56, 0.95, 1.0, 1.0, 0.56, 0.95, 0.7, 0.95, 1.0, 1.0, 0.7, 0.95, 0.82, 0.95, 0.0, 1.0, 0.0, 0.0, 0.04141, 0.338, 0.0, 1.0, 0.0, 0.0, 1.0, 0.0, 1.0, 1.0, 0.0, 1.0, 0.0, 0.0, 1.0, 0.0, 1.0, 1.0, 1.0, 1.0, 1.0, 0.0, 0.0, 0.0, 0.0, 1.0, 1.0, 1.0, 1.0, 0.0, 0.0, 0.0, 0.0, 1.0, 0.0, 1.0, 0.0, 0.0, 1.0, 0.0, 1.0, 1.0, 0.0, 1.0, 0.0, 0.0, 1.0, 0.0, 1.0, 1.0, 1.0, 1.0, 1.0, 0.0, 0.0, 0.0, 0.0, 1.0, 1.0, 1.0, 1.0, 0.0, 0.0, 0.0, 0.0, 1.0, 0.0, 1.0, 0.0, 0.0, 1.0, 0.0, 1.0, 1.0, 0.0, 1.0, 0.0, 0.0, 1.0, 0.0, 1.0, 1.0, 1.0, 1.0, 1.0, 0.0, 0.0, 0.0, 0.0, 1.0, 0.25, 0.866, 0.25, 0.866, 0.1464, 0.7071, 0.1464, 0.7071, 1.0, 1.0, 1.0, 0.0, 0.0, 0.0, 0.0, 1.0, 0.0, 1.0, 0.0, 0.0, 1.0, 0.0, 1.0, 1.0, 0.0, 1.0, 0.0, 0.0, 1.0, 0.0, 1.0, 1.0, 0.0, 1.0, 0.0, 0.0, 1.0, 0.0, 1.0, 1.0, 1.0, 1.0, 1.0, 0.0, 0.0, 0.0, 0.0, 1.0, 1.0, 1.0, 1.0, 0.0, 0.0, 0.0, 0.0, 1.0, 0.0, 1.0, 0.0, 0.0, 1.0, 0.0, 1.0, 1.0, 1.0, 1.0, 1.0, 0.0, 0.0, 0.0, 0.0, 1.0, 0.0, 1.0, 0.0, 0.0, 1.0, 0.0, 1.0, 1.0, 0.0, 1.0, 0.0, 0.0, 1.0, 0.0, 1.0, 1.0, 1.0, 1.0, 1.0, 0.0, 0.0, 0.0, 0.0, 1.0, 1.0, 1.0, 1.0, 0.0, 0.0, 0.0, 0.0, 1.0, 1.0, 1.0, 1.0, 0.0, 0.0, 0.0, 0.0, 1.0, 0.0, 1.0, 0.0, 0.0, 1.0, 0.0, 1.0, 1.0, 0.0, 1.0, 0.0, 0.0, 1.0, 0.0, 1.0, 1.0, 0.0, 1.0, 0.0, 0.0, 1.0, 0.0, 1.0, 1.0, 1.0, 1.0, 1.0, 0.0, 0.0, 0.0, 0.0, 1.0, 1.0, 1.0, 1.0, 0.0, 0.0, 0.0, 0.0, 1.0, 0.0, 1.0, 0.0, 0.0, 1.0, 0.0, 1.0, 1.0, 1.0, 1.0, 1.0, 0.0, 0.0, 0.0, 0.0, 1.0, 0.0, 1.0, 0.0, 0.0, 1.0, 0.0, 1.0, 1.0, 0.0, 1.0, 0.0, 0.0, 1.0, 0.0, 1.0, 1.0, 1.0, 1.0, 1.0, 0.0, 0.0, 0.0, 0.0, 1.0, 0.0, 1.0, 0.0, 0.0, 1.0, 0.0, 1.0, 1.0, 1.0, 1.0, 1.0, 0.0, 0.0, 0.0, 0.0, 1.0, 1.0, 1.0, 1.0, 0.0, 0.0, 0.0, 0.0, 1.0, 0.0, 1.0, 0.0, 0.0, 1.0, 0.0, 1.0, 1.0, 1.0, 1.0, 1.0, 0.0, 0.0, 0.0, 0.0, 1.0, 1.0, 1.0, 1.0, 0.0, 0.0, 0.0, 0.0, 1.0, 0.0, 1.0, 0.0, 0.0, 1.0, 0.0, 1.0, 1.0, 0.0, 1.0, 0.0, 0.0, 1.0, 0.0, 1.0, 1.0, 0.3706, 0.9659, 0.3706, 0.9659, 0.25, 0.866, 0.25, 0.866, 0.8536, 0.7071, 0.8536, 0.7071, 0.75, 0.866, 0.75, 0.866, 1.0, 1.0, 1.0, 0.0, 0.0, 0.0, 0.0, 1.0, 0.983, 0.2588, 0.983, 0.2588, 0.933, 0.5, 0.933, 0.5, 0.5, 1.0, 0.5, 1.0, 0.3706, 0.9659, 0.3706, 0.9659, 0.01704, 0.2588, 0.01704, 0.2588, 0.0, 0.0, 0.0, 0.0, 0.75, 0.866, 0.75, 0.866, 0.6294, 0.9659, 0.6294, 0.9659, 0.6294, 0.9659, 0.6294, 0.9659, 0.5, 1.0, 0.5, 1.0, 0.983, 0.2588, 0.983, 0.2588, 1.0, 0.0, 1.0, 0.0, 0.933, 0.5, 0.933, 0.5, 0.8536, 0.7071, 0.8536, 0.7071, 1.0, 1.0, 1.0, 0.0, 0.0, 0.0, 0.0, 1.0, 0.1464, 0.7071, 0.1464, 0.7071, 0.06699, 0.5, 0.06699, 0.5, 0.06699, 0.5, 0.06699, 0.5, 0.01704, 0.2588, 0.01704, 0.2588, 0.0, 1.0, 0.0, 0.0, 1.0, 0.0, 1.0, 1.0, 0.0, 1.0, 0.0, 0.0, 1.0, 0.0, 1.0, 1.0, 1.0, 1.0, 1.0, 0.0, 0.0, 0.0, 0.0, 1.0, 0.0, 1.0, 0.0, 0.0, 1.0, 0.0, 1.0, 1.0, 1.0, 1.0, 1.0, 0.0, 0.0, 0.0, 0.0, 1.0, 0.0, 1.0, 0.0, 0.0, 1.0, 0.0, 1.0, 1.0, 0.0, 1.0, 0.0, 0.0, 1.0, 0.0, 1.0, 1.0, 1.0, 1.0, 1.0, 0.0, 0.0, 0.0, 0.0, 1.0, 1.0, 1.0, 1.0, 0.0, 0.0, 0.0, 0.0, 1.0, 1.0, 1.0, 1.0, 0.0, 0.0, 0.0, 0.0, 1.0, 0.0, 1.0, 0.0, 0.0, 1.0, 0.0, 1.0, 1.0, 0.0, 1.0, 0.0, 0.0, 1.0, 0.0, 1.0, 1.0, 1.0, 1.0, 1.0, 0.0, 0.0, 0.0, 0.0, 1.0, 0.0, 0.0, 1.0, 0.0, 1.0, 1.0, 0.0, 1.0, 0.0, 1.0, 0.0, 0.0, 1.0, 0.0, 1.0, 1.0, 1.0, 1.0, 1.0, 0.0, 0.0, 0.0, 0.0, 1.0, 1.0, 1.0, 1.0, 0.0, 0.0, 0.0, 0.0, 1.0, 0.0, 1.0, 0.0, 0.0, 1.0, 0.0, 1.0, 1.0, 0.0, 1.0, 0.0, 0.0, 1.0, 0.0, 1.0, 1.0, 1.0, 0.0, 0.0, 0.0, 0.0, 1.0, 1.0, 1.0, 1.0, 0.0, 0.0, 0.0, 0.0, 1.0, 1.0, 1.0, 1.0, 0.0, 0.0, 0.0, 0.0, 1.0, 1.0, 1.0, 1.0, 0.0, 0.0, 0.0, 0.0, 1.0, 1.0, 1.0, 1.0, 0.0, 0.0, 0.0, 0.0, 1.0, 1.0, 1.0, 1.0, 0.0, 0.0, 0.0, 0.0, 1.0, 1.0, 1.0, 1.0, 0.0, 0.0, 0.0, 0.0, 1.0, 1.0, 1.0, 1.0, 0.0, 0.0, 0.0, 0.0, 1.0, 1.0, 1.0, 0.0, 0.0, 1.0, 0.0, 1.0, 1.0, 0.0, 1.0, 0.0, 0.0, 1.0, 0.0, 1.0, 1.0, 0.0, 1.0, 0.0, 0.0, 1.0, 0.0, 1.0, 1.0, 0.0, 1.0, 0.0, 0.0, 1.0, 0.0, 1.0, 1.0, 0.0, 1.0, 0.1464, 0.8536, 0.0, 0.5, 0.01704, 0.3706, 0.1464, 0.8536, 0.01704, 0.3706, 0.06699, 0.25, 0.1464, 0.8536, 0.06699, 0.25, 0.1464, 0.1464, 0.1464, 0.8536, 0.1464, 0.1464, 0.25, 0.06699, 0.1464, 0.8536, 0.25, 0.06699, 0.3706, 0.01704, 0.1464, 0.8536, 0.3706, 0.01704, 0.5, 0.0, 0.1464, 0.8536, 0.5, 0.0, 0.6294, 0.01704, 0.1464, 0.8536, 0.6294, 0.01704, 0.75, 0.06699, 0.1464, 0.8536, 0.75, 0.06699, 0.8536, 0.1464, 0.1464, 0.8536, 0.8536, 0.1464, 0.933, 0.25, 0.1464, 0.8536, 0.933, 0.25, 0.983, 0.3706, 0.1464, 0.8536, 0.983, 0.3706, 1.0, 0.5, 0.1464, 0.8536, 1.0, 0.5, 0.983, 0.6294, 0.1464, 0.8536, 0.983, 0.6294, 0.933, 0.75, 0.1464, 0.8536, 0.933, 0.75, 0.8536, 0.8536, 0.1464, 0.8536, 0.8536, 0.8536, 0.75, 0.933, 0.1464, 0.8536, 0.75, 0.933, 0.6294, 0.983, 0.1464, 0.8536, 0.6294, 0.983, 0.5, 1.0, 0.1464, 0.8536, 0.5, 1.0, 0.3706, 0.983, 0.1464, 0.8536, 0.3706, 0.983, 0.25, 0.933, 0.1464, 0.8536, 0.06699, 0.75, 0.01704, 0.6294, 0.1464, 0.8536, 0.01704, 0.6294, 0.0, 0.5, 0.0, 0.0, 1.0, 0.0, 1.0, 1.0, 0.0, 1.0, 0.0, 0.0, 0.0, 1.0, 1.0, 1.0, 1.0, 0.0, 0.0, 0.0, 1.0, 0.0, 1.0, 1.0, 0.0, 1.0, 0.6294, 0.03407, 0.6294, 0.03407, 0.75, 0.134, 0.75, 0.134, 0.01704, 0.7412, 0.01704, 0.7412, 0.0, 1.0, 0.0, 1.0])
me_shape_9_indexedfaceset.materials.append(mat_plastic_chip)
me_shape_9_indexedfaceset.materials.append(mat_white_markings)
me_shape_9_indexedfaceset.materials.append(mat_composite_darkgreen_1)
me_shape_9_indexedfaceset.materials.append(mat_metal_goldpins_1)
me_shape_9_indexedfaceset.update()
me_shape_9_indexedfaceset.normals_split_custom_set([tuple(v) for v in zip(*[iter([0.2588, 0.9659, 0.0, 0.2588, 0.9659, 0.0, 5.741e-08, 1.0, 0.0, 5.741e-08, 1.0, 0.0, -0.866, 0.5, 0.0, -0.866, 0.5, 0.0, -0.9659, 0.2588, 0.0, -0.9659, 0.2588, 0.0, -0.9659, 0.2588, 0.0, -0.9659, 0.2588, 0.0, -1.0, 0.0, 0.0, -1.0, 0.0, 0.0, -0.866, 0.5, 0.0, -0.866, 0.5, 0.0, -0.9659, 0.2588, 0.0, -0.9659, 0.2588, 0.0, 0.866, 0.5, 0.0, 0.866, 0.5, 0.0, 0.7071, 0.7071, 0.0, 0.7071, 0.7071, 0.0, 0.5, 0.866, 0.0, 0.5, 0.866, 0.0, 0.2588, 0.9659, 0.0, 0.2588, 0.9659, 0.0, -0.5, 0.866, 0.0, -0.5, 0.866, 0.0, -0.7071, 0.7071, 0.0, -0.7071, 0.7071, 0.0, -0.7071, 0.7071, 0.0, -0.7071, 0.7071, 0.0, -0.866, 0.5, 0.0, -0.866, 0.5, 0.0, 0.9659, 0.2588, 0.0, 0.9659, 0.2588, 0.0, 1.0, -1.961e-07, 0.0, 1.0, -1.961e-07, 0.0, 0.5, -0.866, 0.0, 0.5, -0.866, 0.0, 0.7071, -0.7071, 0.0, 0.7071, -0.7071, 0.0, 5.741e-08, 1.0, 0.0, 5.741e-08, 1.0, 0.0, -0.2588, 0.9659, 0.0, -0.2588, 0.9659, 0.0, 0.9659, 0.2588, 0.0, 0.9659, 0.2588, 0.0, 0.866, 0.5, 0.0, 0.866, 0.5, 0.0, 1.818e-07, 1.0, 0.0, 1.818e-07, 1.0, 0.0, -0.2588, 0.9659, 0.0, -0.2588, 0.9659, 0.0, -0.7071, 0.7071, 0.0, -0.7071, 0.7071, 0.0, -0.866, 0.5, 0.0, -0.866, 0.5, 0.0, 0.9659, 0.2588, 0.0, 0.9659, 0.2588, 0.0, 0.866, 0.5, 0.0, 0.866, 0.5, 0.0, -0.9659, 0.2588, 0.0, -0.9659, 0.2588, 0.0, -1.0, -1.961e-07, 0.0, -1.0, -1.961e-07, 0.0, 0.7071, 0.7071, 0.0, 0.7071, 0.7071, 0.0, 0.5, 0.866, 0.0, 0.5, 0.866, 0.0, 0.5, 0.866, 0.0, 0.5, 0.866, 0.0, 0.2588, 0.9659, 0.0, 0.2588, 0.9659, 0.0, 0.2588, 0.9659, 0.0, 0.2588, 0.9659, 0.0, 1.818e-07, 1.0, 0.0, 1.818e-07, 1.0, 0.0, 0.2588, -0.9659, 0.0, 0.2588, -0.9659, 0.0, 0.5, -0.866, 0.0, 0.5, -0.866, 0.0, -0.2588, 0.9659, 0.0, -0.2588, 0.9659, 0.0, -0.5, 0.866, 0.0, -0.5, 0.866, 0.0, -0.5, 0.866, 0.0, -0.5, 0.866, 0.0, -0.7071, 0.7071, 0.0, -0.7071, 0.7071, 0.0, 0.0, 1.0, 0.0, 0.0, 1.0, 0.0, 0.0, 1.0, 0.0, 0.0, 1.0, 0.0, 0.866, 0.5, 0.0, 0.866, 0.5, 0.0, 0.7071, 0.7071, 0.0, 0.7071, 0.7071, 0.0, -5.977e-08, 0.0, -1.0, -5.018e-08, 0.0, -1.0, -4.968e-09, 0.0, -1.0, -4.546e-08, 0.0, -1.0, -3.641e-09, 0.0, -1.0, -5.977e-08, 0.0, -1.0, -5.977e-08, 0.0, -1.0, -5.977e-08, 0.0, -1.0, -5.977e-08, 0.0, -1.0, -5.977e-08, 0.0, -1.0, -5.977e-08, 0.0, -1.0, -0.2588, -0.9659, 0.0, -0.2588, -0.9659, 0.0, 5.741e-08, -1.0, 0.0, 5.741e-08, -1.0, 0.0, 0.866, -0.5, 0.0, 0.866, -0.5, 0.0, 0.9659, -0.2588, 0.0, 0.9659, -0.2588, 0.0, 5.741e-08, -1.0, 0.0, 5.741e-08, -1.0, 0.0, 0.2588, -0.9659, 0.0, 0.2588, -0.9659, 0.0, -0.866, -0.5, 0.0, -0.866, -0.5, 0.0, -0.7071, -0.7071, 0.0, -0.7071, -0.7071, 0.0, -0.7071, -0.7071, 0.0, -0.7071, -0.7071, 0.0, -0.5, -0.866, 0.0, -0.5, -0.866, 0.0, -0.5, -0.866, 0.0, -0.5, -0.866, 0.0, -0.2588, -0.9659, 0.0, -0.2588, -0.9659, 0.0, 0.9659, -0.2588, 0.0, 0.9659, -0.2588, 0.0, 1.0, 0.0, 0.0, 1.0, 0.0, 0.0, -0.9659, -0.2588, 0.0, -0.9659, -0.2588, 0.0, -1.0, 0.0, 0.0, -1.0, 0.0, 0.0, -1.156e-14, 0.0, 1.0, 9.474e-15, 0.0, 1.0, -1.19e-13, 0.0, 1.0, 9.903e-15, 0.0, 1.0, 0.0, -1.0, 0.0, 0.0, -1.0, 0.0, 0.0, -1.0, 0.0, 0.0, -1.0, 0.0, 0.7071, -0.7071, 0.0, 0.7071, -0.7071, 0.0, 0.866, -0.5, 0.0, 0.866, -0.5, 0.0, -0.9659, -0.2588, 0.0, -0.9659, -0.2588, 0.0, -0.866, -0.5, 0.0, -0.866, -0.5, 0.0, 1.0, 0.0, 0.0, 1.0, 0.0, 0.0, 1.0, 0.0, 0.0, 1.0, 0.0, 0.0, 0.0, 0.0, -1.0, -1.987e-08, 0.0, -1.0, 6.335e-09, 0.0, -1.0, 0.0, 0.0, -1.0, -1.0, 0.0, 0.0, -1.0, 0.0, 0.0, -1.0, 0.0, 0.0, -1.0, 0.0, 0.0, -1.0, 0.0, 0.0, -1.0, 0.0, 0.0, -1.0, 0.0, 0.0, -1.0, 0.0, 0.0, 0.0, 0.0, 1.0, -2.719e-08, 0.0, 1.0, 7.457e-08, 0.0, 1.0, 0.0, 0.0, 1.0, 0.0, 0.0, 1.0, -2.719e-08, 0.0, 1.0, -7.611e-07, 0.0, 1.0, -2.719e-08, 0.0, 1.0, 0.0, 0.0, 1.0, 0.0, 0.0, 1.0, 0.0, 0.0, 1.0, 7.457e-08, 0.0, 1.0, -5.497e-07, 0.0, 1.0, -2.719e-08, 0.0, 1.0, -7.611e-07, 0.0, 1.0, 0.0, 0.0, 1.0, 0.0, 0.0, 1.0, 7.457e-08, 0.0, 1.0, 6.901e-10, 0.0, -1.0, 6.901e-10, 0.0, -1.0, 6.901e-10, 0.0, -1.0, 6.901e-10, 0.0, -1.0, 6.901e-10, 0.0, -1.0, 6.901e-10, 0.0, -1.0, 6.901e-10, 0.0, -1.0, 6.901e-10, 0.0, -1.0, 6.901e-10, 0.0, -1.0, 6.901e-10, 0.0, -1.0, 6.901e-10, 0.0, -1.0, 6.901e-10, 0.0, -1.0, -3.641e-09, 0.0, -1.0, -4.546e-08, 0.0, -1.0, 6.901e-10, 0.0, -1.0, 6.901e-10, 0.0, -1.0, -4.968e-09, 0.0, -1.0, -5.018e-08, 0.0, -1.0, 6.901e-10, 0.0, -1.0, 6.901e-10, 0.0, -1.0, 6.901e-10, 0.0, -1.0, 0.0, 0.0, 1.0, 0.0, 0.0, 1.0, 7.457e-08, 0.0, 1.0, 2.084e-07, 0.0, 1.0, 1.026e-08, 0.0, 1.0, 1.826e-07, 0.0, 1.0, 0.0, 0.0, 1.0, 0.0, 0.0, 1.0, 7.457e-08, 0.0, 1.0, 0.0, 0.0, 1.0, 1.026e-08, 0.0, 1.0, 2.084e-07, 0.0, 1.0, 0.0, 0.0, 1.0, 0.0, 0.0, 1.0, 7.457e-08, 0.0, 1.0, 0.0, 0.0, 1.0, 1.026e-08, 0.0, 1.0, 0.0, 0.0, 1.0, 0.0, 0.0, 1.0, 1.026e-08, 0.0, 1.0, 0.0, 0.0, 1.0, 3.654e-06, 0.0, 1.0, 0.0, 0.0, 1.0, 7.457e-08, 0.0, 1.0, 8.995e-07, 0.0, 1.0, 3.654e-06, 0.0, 1.0, 7.457e-08, 0.0, 1.0, -6.36e-09, 0.0, 1.0, 4.609e-06, 0.0, 1.0, 8.995e-07, 0.0, 1.0, -6.36e-09, 0.0, 1.0, 1.146e-07, 0.0, 1.0, 1.022e-06, 0.0, 1.0, -6.36e-09, 0.0, 1.0, 1.022e-06, 0.0, 1.0, -4.068e-07, 0.0, 1.0, -6.36e-09, 0.0, 1.0, -4.068e-07, 0.0, 1.0, 6.036e-07, 0.0, 1.0, -6.36e-09, 0.0, 1.0, 6.036e-07, 0.0, 1.0, -3.704e-07, 0.0, 1.0, -6.36e-09, 0.0, 1.0, -3.704e-07, 0.0, 1.0, -1.578e-07, 0.0, 1.0, -6.36e-09, 0.0, 1.0, -1.578e-07, 0.0, 1.0, -1.531e-06, 0.0, 1.0, -6.36e-09, 0.0, 1.0, -1.531e-06, 0.0, 1.0, 4.609e-06, 0.0, 1.0, -6.36e-09, 0.0, 1.0, 8.995e-07, 0.0, 1.0, 7.457e-08, 0.0, 1.0, -6.36e-09, 0.0, 1.0, 1.026e-08, 0.0, 1.0, 1.146e-07, 0.0, 1.0, 1.146e-07, 0.0, 1.0, 1.026e-08, 0.0, 1.0, 0.0, 0.0, 1.0, 0.0, 1.0, 0.0, 0.0, 1.0, 0.0, 0.0, 1.0, 0.0, 0.0, 1.0, 0.0, 1.0, 0.0, 0.0, 1.0, 0.0, 0.0, 1.0, 0.0, 0.0, 1.0, 0.0, 0.0, 0.0, -1.0, 0.0, 0.0, -1.0, 0.0, 0.0, -1.0, 0.0, 0.0, -1.0, 0.0, 0.0, 0.0, -1.0, 8.121e-09, 0.0, -1.0, -2.369e-07, 0.0, -1.0, 0.0, 0.0, -1.0, 0.0, 0.0, -1.0, 0.0, 0.0, -1.0, -8.581e-09, 0.0, -1.0, 8.121e-09, 0.0, -1.0, 0.0, 0.0, -1.0, -8.581e-09, 0.0, -1.0, 6.335e-09, 0.0, -1.0, 8.121e-09, 0.0, -1.0, -8.581e-09, 0.0, -1.0, 0.0, 0.0, -1.0, 6.335e-09, 0.0, -1.0, -8.581e-09, 0.0, -1.0, -1.663e-08, 0.0, -1.0, 0.0, 0.0, -1.0, 0.0, 0.0, -1.0, 0.0, 0.0, -1.0, -1.663e-08, 0.0, -1.0, 0.0, 0.0, -1.0, 0.0, 0.0, -1.0, 0.0, 0.0, -1.0, -8.581e-09, 0.0, -1.0, -3.883e-07, 0.0, -1.0, 9.817e-08, 0.0, -1.0, 0.0, 0.0, -1.0, 0.0, 0.0, -1.0, -2.369e-07, 0.0, -1.0, -1.663e-08, 0.0, -1.0, 0.0, 0.0, -1.0, -3.677e-08, 0.0, -1.0, 0.0, 0.0, -1.0, -8.581e-09, 0.0, -1.0, 0.0, 0.0, 1.0, 0.0, 0.0, 1.0, 0.0, 0.0, 1.0, 0.0, 0.0, 1.0, -1.987e-08, 0.0, -1.0, -1.663e-08, 0.0, -1.0, -2.369e-07, 0.0, -1.0, 6.037e-08, 0.0, -1.0, -3.677e-08, 0.0, -1.0, -8.581e-09, 0.0, -1.0, 0.0, 0.0, -1.0, -1.663e-08, 0.0, -1.0, -1.987e-08, 0.0, -1.0, 1.826e-07, 0.0, 1.0, 1.026e-08, 0.0, 1.0, -2.719e-08, 0.0, 1.0, -5.497e-07, 0.0, 1.0, 3.833e-08, 0.0, -1.0, 6.037e-08, 0.0, -1.0, -8.581e-09, 0.0, -1.0, 0.0, 0.0, -1.0, -1.663e-08, 0.0, -1.0, 0.0, 0.0, -1.0, 3.004e-07, 0.0, -1.0, 1.599e-07, 0.0, -1.0, -1.254e-08, 0.0, -1.0, -1.489e-08, 0.0, -1.0, 6.379e-07, 0.0, -1.0, -1.663e-08, 0.0, -1.0, 0.0, 0.0, -1.0, 7.761e-08, 0.0, -1.0, 4.251e-08, 0.0, -1.0, -7.413e-09, 0.0, -1.0, 0.0, 0.0, -1.0, 7.761e-08, 0.0, -1.0, -7.413e-09, 0.0, -1.0, 4.251e-08, 0.0, -1.0, 7.761e-08, 0.0, -1.0, -1.355e-06, 0.0, -1.0, -4.321e-08, 0.0, -1.0, 0.0, 0.0, -1.0, 0.0, 0.0, -1.0, -7.413e-09, 0.0, -1.0, -1.254e-08, 0.0, -1.0, 0.0, 0.0, -1.0, -7.413e-09, 0.0, -1.0, 0.0, 0.0, -1.0, -3.677e-08, 0.0, -1.0, 6.379e-07, 0.0, -1.0, 0.0, 0.0, -1.0, -1.489e-08, 0.0, -1.0, -1.254e-08, 0.0, -1.0, -7.413e-09, 0.0, -1.0, 6.037e-08, 0.0, -1.0, 3.833e-08, 0.0, -1.0, 6.01e-07, 0.0, -1.0, -1.216e-06, 0.0, -1.0, 0.0, 0.0, -1.0, -1.489e-08, 0.0, -1.0, -7.413e-09, 0.0, -1.0, -1.043e-13, 0.0, 1.0, 0.0, 0.0, 1.0, 0.0, 0.0, 1.0, 7.596e-15, 0.0, 1.0, -5.125e-08, 0.0, -1.0, 9.817e-08, 0.0, -1.0, -3.883e-07, 0.0, -1.0, -5.125e-08, 0.0, -1.0, -8.647e-08, 0.0, -1.0, 0.0, 0.0, -1.0, -5.125e-08, 0.0, -1.0, 3.004e-07, 0.0, -1.0, -8.647e-08, 0.0, -1.0, -5.125e-08, 0.0, -1.0, 1.599e-07, 0.0, -1.0, 3.004e-07, 0.0, -1.0, -5.125e-08, 0.0, -1.0, -3.883e-07, 0.0, -1.0, 1.599e-07, 0.0, -1.0, -5.125e-08, 0.0, -1.0, -1.355e-06, 0.0, -1.0, 9.817e-08, 0.0, -1.0, -5.125e-08, 0.0, -1.0, -4.321e-08, 0.0, -1.0, -1.355e-06, 0.0, -1.0, -8.581e-09, 0.0, -1.0, 0.0, 0.0, -1.0, -1.663e-08, 0.0, -1.0, -1.663e-08, 0.0, -1.0, -4.321e-08, 0.0, -1.0, -5.125e-08, 0.0, -1.0, -1.663e-08, 0.0, -1.0, 6.01e-07, 0.0, -1.0, -4.321e-08, 0.0, -1.0, -1.663e-08, 0.0, -1.0, -1.216e-06, 0.0, -1.0, 6.01e-07, 0.0, -1.0, -1.663e-08, 0.0, -1.0, 6.379e-07, 0.0, -1.0, -1.216e-06, 0.0, -1.0, -5.125e-08, 0.0, -1.0, 0.0, 0.0, -1.0, -7.413e-09, 0.0, -1.0, 0.7071, 0.7071, 0.0, 0.7071, 0.7071, 0.0, 0.5, 0.866, 0.0, 0.5, 0.866, 0.0, 0.0, 0.0, 1.0, -8.186e-14, 0.0, 1.0, -5.372e-14, 0.0, 1.0, 5.847e-15, 0.0, 1.0, -5.372e-14, 0.0, 1.0, -8.186e-14, 0.0, 1.0, 0.0, 0.0, 1.0, 0.0, 0.0, 1.0, 5.847e-15, 0.0, 1.0, 0.0, 0.0, 1.0, 5.847e-15, 0.0, 1.0, 0.0, 0.0, 1.0, 2.911e-12, 0.0, 1.0, 5.847e-15, 0.0, 1.0, 0.0, 0.0, 1.0, 0.0, 0.0, 1.0, 0.0, 0.0, 1.0, 5.847e-15, 0.0, 1.0, 0.0, 0.0, 1.0, 0.0, 0.0, 1.0, 5.847e-15, 0.0, 1.0, 2.884e-13, 0.0, 1.0, -5.372e-14, 0.0, 1.0, 5.847e-15, 0.0, 1.0, 2.884e-13, 0.0, 1.0, 5.847e-15, 0.0, 1.0, 2.911e-12, 0.0, 1.0, 0.0, 0.0, 1.0, 0.0, 0.0, 1.0, 5.847e-15, 0.0, 1.0, 0.0, 0.0, 1.0, 0.0, 0.0, 1.0, -5.372e-14, 0.0, 1.0, -9.039e-15, 0.0, 1.0, 0.0, 0.0, 1.0, 0.0, 0.0, 1.0, -9.039e-15, 0.0, 1.0, 0.0, 0.0, 1.0, 0.0, 0.0, 1.0, -9.039e-15, 0.0, 1.0, 0.0, 0.0, 1.0, 5.847e-15, 0.0, 1.0, 0.0, 0.0, 1.0, 0.0, 0.0, 1.0, -9.039e-15, 0.0, 1.0, -4.37e-13, 0.0, 1.0, 0.0, 0.0, 1.0, -9.039e-15, 0.0, 1.0, -1.303e-13, 0.0, 1.0, -4.37e-13, 0.0, 1.0, -9.039e-15, 0.0, 1.0, 4.954e-15, 0.0, 1.0, -1.303e-13, 0.0, 1.0, -9.039e-15, 0.0, 1.0, 4.954e-15, 0.0, 1.0, 9.726e-14, 0.0, 1.0, 0.0, 0.0, 1.0, 4.954e-15, 0.0, 1.0, 0.0, 0.0, 1.0, -1.303e-13, 0.0, 1.0, 0.0, 0.0, 1.0, -5.848e-15, 0.0, 1.0, 4.954e-15, 0.0, 1.0, 0.0, 0.0, 1.0, 0.0, 0.0, 1.0, 0.0, 0.0, 1.0, -5.372e-14, 0.0, 1.0, 9.474e-15, 0.0, 1.0, 1.528e-12, 0.0, 1.0, 9.787e-13, 0.0, 1.0, 9.474e-15, 0.0, 1.0, 9.787e-13, 0.0, 1.0, -1.185e-13, 0.0, 1.0, 9.474e-15, 0.0, 1.0, -1.185e-13, 0.0, 1.0, 4.234e-13, 0.0, 1.0, 9.474e-15, 0.0, 1.0, 4.234e-13, 0.0, 1.0, -1.271e-13, 0.0, 1.0, 9.474e-15, 0.0, 1.0, -1.271e-13, 0.0, 1.0, -1.19e-13, 0.0, 1.0, -5.848e-15, 0.0, 1.0, -1.156e-14, 0.0, 1.0, -2.561e-14, 0.0, 1.0, 1.266e-13, 0.0, 1.0, 0.0, 0.0, 1.0, 0.0, 0.0, 1.0, 0.0, 0.0, 1.0, 0.0, 0.0, 1.0, -1.156e-14, 0.0, 1.0, 9.903e-15, 0.0, 1.0, -2.561e-14, 0.0, 1.0, 4.251e-08, 0.0, -1.0, 3.833e-08, 0.0, -1.0, -8.581e-09, 0.0, -1.0, -7.413e-09, 0.0, -1.0, 6.966e-15, 0.0, 1.0, 1.528e-12, 0.0, 1.0, 9.474e-15, 0.0, 1.0, 6.966e-15, 0.0, 1.0, 2.884e-13, 0.0, 1.0, 1.528e-12, 0.0, 1.0, 6.966e-15, 0.0, 1.0, 9.474e-15, 0.0, 1.0, 0.0, 0.0, 1.0, -5.848e-15, 0.0, 1.0, 1.266e-13, 0.0, 1.0, 9.726e-14, 0.0, 1.0, -5.848e-15, 0.0, 1.0, 9.726e-14, 0.0, 1.0, 4.954e-15, 0.0, 1.0, 0.0, 0.0, 1.0, 6.966e-15, 0.0, 1.0, 0.0, 0.0, 1.0, 5.202e-14, 0.0, 1.0, 8.186e-14, 0.0, 1.0, 0.0, 0.0, 1.0, 5.202e-14, 0.0, 1.0, 0.0, 0.0, 1.0, 0.0, 0.0, 1.0, 5.202e-14, 0.0, 1.0, 0.0, 0.0, 1.0, -5.372e-14, 0.0, 1.0, 5.202e-14, 0.0, 1.0, 0.0, 0.0, 1.0, 0.0, 0.0, 1.0, 5.202e-14, 0.0, 1.0, 0.0, 0.0, 1.0, 0.0, 0.0, 1.0, 0.0, 0.0, 1.0, 0.0, 0.0, 1.0, 4.954e-15, 0.0, 1.0, -9.039e-15, 0.0, 1.0, 0.0, 0.0, 1.0, 0.0, 0.0, 1.0, 0.0, 0.0, 1.0, 0.0, 0.0, 1.0, -1.156e-14, 0.0, 1.0, -5.848e-15, 0.0, 1.0, 0.0, 0.0, 1.0, 0.0, 0.0, 1.0, 7.596e-15, 0.0, 1.0, 8.186e-14, 0.0, 1.0, 5.202e-14, 0.0, 1.0, 0.0, 0.0, 1.0, 0.0, 0.0, 1.0, 0.0, 0.0, 1.0, 0.0, 0.0, 1.0, 0.0, 1.0, 0.0, 0.0, 1.0, 0.0, 0.0, 1.0, 0.0, 0.0, 1.0, 0.0, 0.0, 0.0, 1.0, 0.0, 0.0, 1.0, 0.0, 0.0, 1.0, 0.0, 0.0, 1.0, 0.0, 0.0, 1.0, 0.0, 0.0, 1.0, 0.0, 0.0, 1.0, 0.0, 0.0, 1.0, -1.0, 0.0, 0.0, -1.0, 0.0, 0.0, -1.0, 0.0, 0.0, -1.0, 0.0, 0.0, 0.0, 0.0, 1.0, 0.0, 0.0, 1.0, 0.0, 0.0, 1.0, 0.0, 0.0, 1.0, -2.393e-14, 0.0, 1.0, 0.0, 0.0, 1.0, 0.0, 0.0, 1.0, -2.393e-14, 0.0, 1.0, 0.0, 0.0, 1.0, -1.043e-13, 0.0, 1.0, 5.202e-14, 0.0, 1.0, -2.393e-14, 0.0, 1.0, -1.043e-13, 0.0, 1.0, 5.202e-14, 0.0, 1.0, -1.043e-13, 0.0, 1.0, 7.596e-15, 0.0, 1.0, -2.393e-14, 0.0, 1.0, 6.966e-15, 0.0, 1.0, 0.0, 0.0, 1.0, -2.393e-14, 0.0, 1.0, 0.0, 0.0, 1.0, 0.0, 0.0, 1.0, -2.393e-14, 0.0, 1.0, 0.0, 0.0, 1.0, 0.0, 0.0, 1.0, -2.393e-14, 0.0, 1.0, 0.0, 0.0, 1.0, 0.0, 0.0, 1.0, -2.393e-14, 0.0, 1.0, 0.0, 0.0, 1.0, 0.0, 0.0, 1.0, -2.393e-14, 0.0, 1.0, 0.0, 0.0, 1.0, 0.0, 0.0, 1.0, 6.966e-15, 0.0, 1.0, -5.372e-14, 0.0, 1.0, 2.884e-13, 0.0, 1.0, 0.0, -1.0, 0.0, 0.0, -1.0, 0.0, 0.0, -1.0, 0.0, 0.0, -1.0, 0.0, 1.0, 0.0, 0.0, 1.0, 0.0, 0.0, 1.0, 0.0, 0.0, 1.0, 0.0, 0.0, 0.0, 1.0, 0.0, 0.0, 1.0, 0.0, 0.0, 1.0, 0.0, 0.0, 1.0, 0.0, -1.0, 0.0, 0.0, -1.0, 0.0, 0.0, -1.0, 0.0, 0.0, -1.0, 0.0, 0.0, 0.0, -1.0, 0.0, 0.0, -1.0, 0.0, 0.0, -1.0, 0.0, 0.0, -1.0, 0.0, 1.0, 0.0, 0.0, 1.0, 0.0, 0.0, 1.0, 0.0, 0.0, 1.0, 0.0, 0.0, 0.0, 1.0, 0.0, 0.0, 1.0, 0.0, 0.0, 1.0, 0.0, 0.0, 1.0, 0.0, -1.0, 0.0, 0.0, -1.0, 0.0, 0.0, -1.0, 0.0, 0.0, -1.0, 0.0, 0.0, 0.0, -1.0, 0.0, 0.0, -1.0, 0.0, 0.0, -1.0, 0.0, 0.0, -1.0, 0.0, 1.0, 0.0, 0.0, 1.0, 0.0, 0.0, 1.0, 0.0, 0.0, 1.0, 0.0, 0.0, 0.0, 1.0, 0.0, 0.0, 1.0, 0.0, 0.0, 1.0, 0.0, 0.0, 1.0, 0.0, 0.5, -0.866, 0.0, 0.5, -0.866, 0.0, 0.7071, -0.7071, 0.0, 0.7071, -0.7071, 0.0, -1.0, 0.0, 0.0, -1.0, 0.0, 0.0, -1.0, 0.0, 0.0, -1.0, 0.0, 0.0, 0.0, -1.0, 0.0, 0.0, -1.0, 0.0, 0.0, -1.0, 0.0, 0.0, -1.0, 0.0, 1.0, 0.0, 0.0, 1.0, 0.0, 0.0, 1.0, 0.0, 0.0, 1.0, 0.0, 0.0, 1.0, 0.0, 0.0, 1.0, 0.0, 0.0, 1.0, 0.0, 0.0, 1.0, 0.0, 0.0, 0.0, 1.0, 0.0, 0.0, 1.0, 0.0, 0.0, 1.0, 0.0, 0.0, 1.0, 0.0, -1.0, 0.0, 0.0, -1.0, 0.0, 0.0, -1.0, 0.0, 0.0, -1.0, 0.0, 0.0, 0.0, -1.0, 0.0, 0.0, -1.0, 0.0, 0.0, -1.0, 0.0, 0.0, -1.0, 0.0, -1.0, 0.0, 0.0, -1.0, 0.0, 0.0, -1.0, 0.0, 0.0, -1.0, 0.0, 0.0, 0.0, -1.0, 0.0, 0.0, -1.0, 0.0, 0.0, -1.0, 0.0, 0.0, -1.0, 0.0, 1.0, 0.0, 0.0, 1.0, 0.0, 0.0, 1.0, 0.0, 0.0, 1.0, 0.0, 0.0, 0.0, 1.0, 0.0, 0.0, 1.0, 0.0, 0.0, 1.0, 0.0, 0.0, 1.0, 0.0, 0.0, 1.0, 0.0, 0.0, 1.0, 0.0, 0.0, 1.0, 0.0, 0.0, 1.0, 0.0, -1.0, 0.0, 0.0, -1.0, 0.0, 0.0, -1.0, 0.0, 0.0, -1.0, 0.0, 0.0, 0.0, -1.0, 0.0, 0.0, -1.0, 0.0, 0.0, -1.0, 0.0, 0.0, -1.0, 0.0, 1.0, 0.0, 0.0, 1.0, 0.0, 0.0, 1.0, 0.0, 0.0, 1.0, 0.0, 0.0, 1.0, 0.0, 0.0, 1.0, 0.0, 0.0, 1.0, 0.0, 0.0, 1.0, 0.0, 0.0, 0.0, 1.0, 0.0, 0.0, 1.0, 0.0, 0.0, 1.0, 0.0, 0.0, 1.0, 0.0, -1.0, 0.0, 0.0, -1.0, 0.0, 0.0, -1.0, 0.0, 0.0, -1.0, 0.0, 0.0, 0.0, -1.0, 0.0, 0.0, -1.0, 0.0, 0.0, -1.0, 0.0, 0.0, -1.0, 0.0, 1.0, 0.0, 0.0, 1.0, 0.0, 0.0, 1.0, 0.0, 0.0, 1.0, 0.0, 0.0, 0.0, 1.0, 0.0, 0.0, 1.0, 0.0, 0.0, 1.0, 0.0, 0.0, 1.0, 0.0, -1.0, 0.0, 0.0, -1.0, 0.0, 0.0, -1.0, 0.0, 0.0, -1.0, 0.0, 0.0, 0.0, -1.0, 0.0, 0.0, -1.0, 0.0, 0.0, -1.0, 0.0, 0.0, -1.0, 0.0, -1.0, 0.0, 0.0, -1.0, 0.0, 0.0, -1.0, 0.0, 0.0, -1.0, 0.0, 0.0, 0.0, -1.0, 0.0, 0.0, -1.0, 0.0, 0.0, -1.0, 0.0, 0.0, -1.0, 0.0, 1.0, 0.0, 0.0, 1.0, 0.0, 0.0, 1.0, 0.0, 0.0, 1.0, 0.0, 0.0, 0.0, 1.0, 0.0, 0.0, 1.0, 0.0, 0.0, 1.0, 0.0, 0.0, 1.0, 0.0, 0.0, -1.0, 0.0, 0.0, -1.0, 0.0, 0.0, -1.0, 0.0, 0.0, -1.0, 0.0, 1.0, 0.0, 0.0, 1.0, 0.0, 0.0, 1.0, 0.0, 0.0, 1.0, 0.0, 0.0, 0.0, 1.0, 0.0, 0.0, 1.0, 0.0, 0.0, 1.0, 0.0, 0.0, 1.0, 0.0, -1.0, 0.0, 0.0, -1.0, 0.0, 0.0, -1.0, 0.0, 0.0, -1.0, 0.0, 0.0, 0.2588, -0.9659, 0.0, 0.2588, -0.9659, 0.0, 0.5, -0.866, 0.0, 0.5, -0.866, 0.0, -0.7071, -0.7071, 0.0, -0.7071, -0.7071, 0.0, -0.5, -0.866, 0.0, -0.5, -0.866, 0.0, 1.0, 0.0, 0.0, 1.0, 0.0, 0.0, 1.0, 0.0, 0.0, 1.0, 0.0, 0.0, -0.9659, -0.2588, 0.0, -0.9659, -0.2588, 0.0, -0.866, -0.5, 0.0, -0.866, -0.5, 0.0, 1.914e-07, -1.0, 0.0, 1.914e-07, -1.0, 0.0, 0.2588, -0.9659, 0.0, 0.2588, -0.9659, 0.0, 0.9659, -0.2588, 0.0, 0.9659, -0.2588, 0.0, 1.0, -1.961e-07, 0.0, 1.0, -1.961e-07, 0.0, -0.5, -0.866, 0.0, -0.5, -0.866, 0.0, -0.2588, -0.9659, 0.0, -0.2588, -0.9659, 0.0, -0.2588, -0.9659, 0.0, -0.2588, -0.9659, 0.0, 1.914e-07, -1.0, 0.0, 1.914e-07, -1.0, 0.0, -0.9659, -0.2588, 0.0, -0.9659, -0.2588, 0.0, -1.0, -1.961e-07, 0.0, -1.0, -1.961e-07, 0.0, -0.866, -0.5, 0.0, -0.866, -0.5, 0.0, -0.7071, -0.7071, 0.0, -0.7071, -0.7071, 0.0, 1.0, 0.0, 0.0, 1.0, 0.0, 0.0, 1.0, 0.0, 0.0, 1.0, 0.0, 0.0, 0.7071, -0.7071, 0.0, 0.7071, -0.7071, 0.0, 0.866, -0.5, 0.0, 0.866, -0.5, 0.0, 0.866, -0.5, 0.0, 0.866, -0.5, 0.0, 0.9659, -0.2588, 0.0, 0.9659, -0.2588, 0.0, 0.0, 1.0, 0.0, 0.0, 1.0, 0.0, 0.0, 1.0, 0.0, 0.0, 1.0, 0.0, -1.0, 0.0, 0.0, -1.0, 0.0, 0.0, -1.0, 0.0, 0.0, -1.0, 0.0, 0.0, 0.0, -1.0, 0.0, 0.0, -1.0, 0.0, 0.0, -1.0, 0.0, 0.0, -1.0, 0.0, -1.0, 0.0, 0.0, -1.0, 0.0, 0.0, -1.0, 0.0, 0.0, -1.0, 0.0, 0.0, 0.0, -1.0, 0.0, 0.0, -1.0, 0.0, 0.0, -1.0, 0.0, 0.0, -1.0, 0.0, 0.0, 1.0, 0.0, 0.0, 1.0, 0.0, 0.0, 1.0, 0.0, 0.0, 1.0, 0.0, -1.0, 0.0, 0.0, -1.0, 0.0, 0.0, -1.0, 0.0, 0.0, -1.0, 0.0, 0.0, 0.0, -1.0, 0.0, 0.0, -1.0, 0.0, 0.0, -1.0, 0.0, 0.0, -1.0, 0.0, 0.0, -1.0, 0.0, 0.0, -1.0, 0.0, 0.0, -1.0, 0.0, 0.0, -1.0, 0.0, 1.0, 0.0, 0.0, 1.0, 0.0, 0.0, 1.0, 0.0, 0.0, 1.0, 0.0, 0.0, 0.0, 1.0, 0.0, 0.0, 1.0, 0.0, 0.0, 1.0, 0.0, 0.0, 1.0, 0.0, -1.0, 0.0, 0.0, -1.0, 0.0, 0.0, -1.0, 0.0, 0.0, -1.0, 0.0, 0.0, 1.0, 0.0, 0.0, 1.0, 0.0, 0.0, 1.0, 0.0, 0.0, 1.0, 0.0, 0.0, 0.0, 0.0, 1.0, 0.0, 0.0, 1.0, 0.0, 0.0, 1.0, 0.0, 0.0, 1.0, 0.0, 1.0, 0.0, 0.0, 1.0, 0.0, 0.0, 1.0, 0.0, 0.0, 1.0, 0.0, 0.0, -1.0, 0.0, 0.0, -1.0, 0.0, 0.0, -1.0, 0.0, 0.0, -1.0, 0.0, 1.0, 0.0, 0.0, 1.0, 0.0, 0.0, 1.0, 0.0, 0.0, 1.0, 0.0, 0.0, 0.0, 1.0, 0.0, 0.0, 1.0, 0.0, 0.0, 1.0, 0.0, 0.0, 1.0, 0.0, -1.0, 0.0, 0.0, -1.0, 0.0, 0.0, -1.0, 0.0, 0.0, -1.0, 0.0, 0.0, 0.0, 0.0, -1.0, 0.0, 0.0, -1.0, 0.0, 0.0, -1.0, 0.0, 0.0, -1.0, 0.0, 0.0, -1.0, 0.0, 0.0, -1.0, 0.0, 0.0, -1.0, 0.0, 0.0, -1.0, 0.0, 0.0, -1.0, 0.0, 0.0, -1.0, 0.0, 0.0, -1.0, 0.0, 0.0, -1.0, 0.0, 0.0, -1.0, 0.0, 0.0, -1.0, 0.0, 0.0, -1.0, 0.0, 0.0, -1.0, 0.0, 0.0, -1.0, 0.0, 0.0, -1.0, 0.0, 0.0, -1.0, 0.0, 0.0, -1.0, 0.0, 0.0, -1.0, 0.0, 0.0, -1.0, 0.0, 0.0, -1.0, 0.0, 0.0, -1.0, 0.0, 0.0, -1.0, 0.0, 0.0, -1.0, 0.0, 0.0, -1.0, 0.0, 0.0, -1.0, 0.0, 0.0, -1.0, 0.0, 0.0, -1.0, 0.0, 0.0, -1.0, 0.0, 0.0, -1.0, 0.0, 0.0, 1.0, 0.0, 0.0, 1.0, 0.0, 0.0, 1.0, 0.0, 0.0, 1.0, 0.0, 0.0, 1.0, 0.0, 0.0, 1.0, 0.0, 0.0, 1.0, 0.0, 0.0, 1.0, 0.0, 0.0, 1.0, 0.0, 0.0, 1.0, 0.0, 0.0, 1.0, 0.0, 0.0, 1.0, 0.0, 0.0, 1.0, 0.0, 0.0, 1.0, 0.0, 0.0, 1.0, 0.0, 0.0, 1.0, 1.205e-08, 0.0, 1.0, 3.447e-08, 0.0, 1.0, -7.012e-08, 0.0, 1.0, 1.205e-08, 0.0, 1.0, -7.012e-08, 0.0, 1.0, 1.807e-08, 0.0, 1.0, 1.205e-08, 0.0, 1.0, 1.807e-08, 0.0, 1.0, 1.569e-08, 0.0, 1.0, 1.205e-08, 0.0, 1.0, 1.569e-08, 0.0, 1.0, 1.17e-08, 0.0, 1.0, 1.205e-08, 0.0, 1.0, 1.17e-08, 0.0, 1.0, -3.989e-08, 0.0, 1.0, 1.205e-08, 0.0, 1.0, -3.989e-08, 0.0, 1.0, 1.337e-08, 0.0, 1.0, 1.205e-08, 0.0, 1.0, 1.337e-08, 0.0, 1.0, 1.815e-08, 0.0, 1.0, 1.205e-08, 0.0, 1.0, 1.815e-08, 0.0, 1.0, -6.741e-09, 0.0, 1.0, 1.205e-08, 0.0, 1.0, -6.741e-09, 0.0, 1.0, -1.134e-08, 0.0, 1.0, 1.205e-08, 0.0, 1.0, -1.134e-08, 0.0, 1.0, 2.909e-09, 0.0, 1.0, 1.205e-08, 0.0, 1.0, 2.909e-09, 0.0, 1.0, 1.252e-08, 0.0, 1.0, 1.205e-08, 0.0, 1.0, 1.252e-08, 0.0, 1.0, -2.325e-09, 0.0, 1.0, 1.205e-08, 0.0, 1.0, -2.325e-09, 0.0, 1.0, 3.498e-09, 0.0, 1.0, 1.205e-08, 0.0, 1.0, 3.498e-09, 0.0, 1.0, -9.517e-09, 0.0, 1.0, 1.205e-08, 0.0, 1.0, -9.517e-09, 0.0, 1.0, 0.0, 0.0, 1.0, 1.205e-08, 0.0, 1.0, 0.0, 0.0, 1.0, -2.685e-09, 0.0, 1.0, 1.205e-08, 0.0, 1.0, -2.685e-09, 0.0, 1.0, -8.751e-09, 0.0, 1.0, 1.205e-08, 0.0, 1.0, -8.751e-09, 0.0, 1.0, 2.154e-08, 0.0, 1.0, 1.205e-08, 0.0, 1.0, 2.154e-08, 0.0, 1.0, -4.811e-08, 0.0, 1.0, 1.205e-08, 0.0, 1.0, -4.811e-08, 0.0, 1.0, 1.331e-07, 0.0, 1.0, 1.205e-08, 0.0, 1.0, 2.661e-07, 0.0, 1.0, -7.456e-08, 0.0, 1.0, 1.205e-08, 0.0, 1.0, -7.456e-08, 0.0, 1.0, 3.447e-08, 0.0, 1.0, 0.0, 0.0, 1.0, 0.0, 0.0, 1.0, 0.0, 0.0, 1.0, 0.0, 0.0, 1.0, 0.0, 0.0, 1.0, 0.0, 0.0, 1.0, 0.0, 0.0, 1.0, 0.0, 0.0, 1.0, 0.0, 0.0, 1.0, 0.0, 0.0, 1.0, 0.0, 0.0, 1.0, 0.0, 0.0, 1.0, -0.2588, 0.9659, 0.0, -0.2588, 0.9659, 0.0, -0.5, 0.866, 0.0, -0.5, 0.866, 0.0, 0.9659, 0.2588, 0.0, 0.9659, 0.2588, 0.0, 1.0, 0.0, 0.0, 1.0, 0.0, 0.0])] * 3)])

# ---- objects
ob_shape_9_indexedfaceset = bpy.data.objects.new('SHAPE_9_IndexedFaceSet', me_shape_9_indexedfaceset)

# ---- transforms, parenting, visibility, modifiers, constraints
ob_shape_9_indexedfaceset.location = (0.0, 0.0, 0.0)
ob_shape_9_indexedfaceset.rotation_euler = (-0.0, 3.142, 3.142)
ob_shape_9_indexedfaceset.scale = (2.54, 2.54, 2.54)
_m = ob_shape_9_indexedfaceset.modifiers.new('Bevel', 'BEVEL')
_m.segments = 3

# ---- collection membership
col_collection.objects.link(ob_shape_9_indexedfaceset)

# ---- scene / render settings (as saved in the file)
scene.frame_start = 1; scene.frame_end = 250; scene.frame_set(1)
scene.render.engine = 'BLENDER_EEVEE_NEXT'
scene.cycles.sampling_pattern = 'TABULATED_SOBOL'
scene.cycles.use_light_tree = False
scene.eevee.ray_tracing_options.trace_max_roughness = 0.0
scene.view_settings.view_transform = 'Filmic'
bpy.context.view_layer.update()

# ---- added for rendering (the .blend has no active camera and no usable light): camera, sun
cam_auto = bpy.data.cameras.new('AutoCamera')
cam_auto.lens = 50.0
cam_auto.sensor_width = 36.0
cam_auto.clip_end = 1000.0
ob_auto_camera = bpy.data.objects.new('AutoCamera', cam_auto)
scene.collection.objects.link(ob_auto_camera)
ob_auto_camera.location = (3.07798, -3.69358, 2.91039)
ob_auto_camera.rotation_euler = (1.09748, -7.21219e-08, 0.694738)
scene.camera = ob_auto_camera
light_auto_sun = bpy.data.lights.new('AutoSun', 'SUN')
light_auto_sun.energy = 3.0
light_auto_sun.angle = 0.0523599
ob_auto_sun = bpy.data.objects.new('AutoSun', light_auto_sun)
scene.collection.objects.link(ob_auto_sun)
ob_auto_sun.rotation_euler = (0.872665, 0.174533, 0.523599)
bpy.context.view_layer.update()
